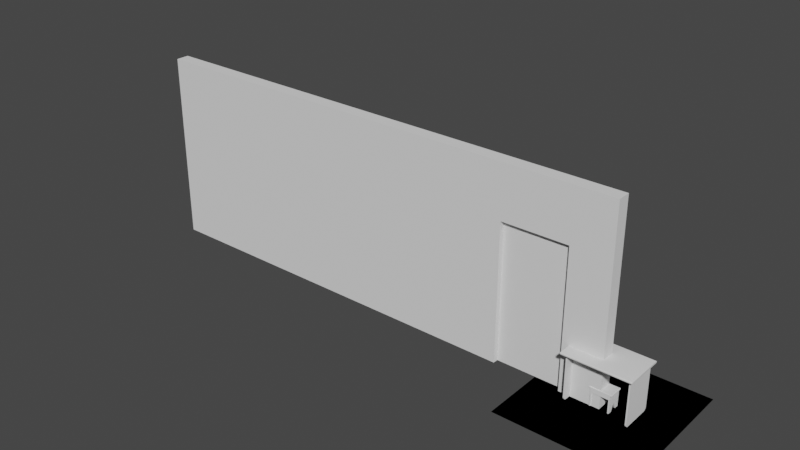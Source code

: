 # Source: precision_modeling_demo_1_.blend  (saved by Blender 3.6.13; exported with 4.5.12 LTS)
import bpy
from mathutils import Matrix  # noqa: F401  (used for matrix-valued properties, if any)

bpy.ops.wm.read_factory_settings(use_empty=True)
scene = bpy.context.scene
scene.name = 'Scene'

# ---- collections
col_desk = bpy.data.collections.new('DESK'); scene.collection.children.link(col_desk)
col_building = bpy.data.collections.new('BUILDING'); scene.collection.children.link(col_building)
col_small_chair = bpy.data.collections.new('SMALL CHAIR'); scene.collection.children.link(col_small_chair)

# ---- node groups
ng_auto_smooth = bpy.data.node_groups.new('Auto Smooth', 'GeometryNodeTree')
_s = ng_auto_smooth.interface.new_socket(name='Geometry', in_out='OUTPUT', socket_type='NodeSocketGeometry')
_s = ng_auto_smooth.interface.new_socket(name='Geometry', in_out='INPUT', socket_type='NodeSocketGeometry')
_s = ng_auto_smooth.interface.new_socket(name='Angle', in_out='INPUT', socket_type='NodeSocketFloat')
_s.subtype = 'ANGLE'
_s.min_value = 0.0
_s.max_value = 3.142
ng_auto_smooth.is_modifier = True
_N = ng_auto_smooth.nodes; _L = ng_auto_smooth.links
n0 = _N.new('NodeGroupOutput'); n0.name = 'Group Output'; n0.location = (480, -100)
n1 = _N.new('NodeGroupInput'); n1.name = 'Group Input'; n1.location = (-420, -300)
n2 = _N.new('NodeGroupInput'); n2.name = 'Group Input.001'; n2.location = (-60, -100)
n3 = _N.new('GeometryNodeSetShadeSmooth'); n3.name = 'Set Shade Smooth'; n3.location = (120, -100)
n3.domain = 'EDGE'
n4 = _N.new('GeometryNodeSetShadeSmooth'); n4.name = 'Set Shade Smooth.001'; n4.location = (300, -100)
n5 = _N.new('GeometryNodeInputMeshEdgeAngle'); n5.name = 'Edge Angle'; n5.location = (-420, -220)
n6 = _N.new('GeometryNodeInputEdgeSmooth'); n6.name = 'Is Edge Smooth'; n6.location = (-60, -160)
n7 = _N.new('GeometryNodeInputShadeSmooth'); n7.name = 'Is Face Smooth'; n7.location = (-240, -340)
n8 = _N.new('FunctionNodeBooleanMath'); n8.name = 'Boolean Math'; n8.location = (-60, -220)
n9 = _N.new('FunctionNodeCompare'); n9.name = 'Compare'; n9.location = (-240, -180)
n9.operation = 'LESS_EQUAL'
_L.new(n5.outputs[0], n9.inputs[0])
_L.new(n4.outputs[0], n0.inputs[0])
_L.new(n1.outputs[1], n9.inputs[1])
_L.new(n9.outputs[0], n8.inputs[0])
_L.new(n7.outputs[0], n8.inputs[1])
_L.new(n2.outputs[0], n3.inputs[0])
_L.new(n6.outputs[0], n3.inputs[1])
_L.new(n3.outputs[0], n4.inputs[0])
_L.new(n8.outputs[0], n3.inputs[2])
n0.is_active_output = True

# ---- world
world_world = bpy.data.worlds.new('World'); scene.world = world_world
world_world.use_nodes = True; world_world.node_tree.nodes.clear()
_N = world_world.node_tree.nodes; _L = world_world.node_tree.links
n0 = _N.new('ShaderNodeOutputWorld'); n0.name = 'World Output'; n0.location = (300, 300)
n1 = _N.new('ShaderNodeBackground'); n1.name = 'Background'; n1.location = (10, 300)
n1.inputs[0].default_value = (0.05088, 0.05088, 0.05088, 1.0)
_L.new(n1.outputs[0], n0.inputs[0])
n0.is_active_output = True
world_world.color = (0.05088, 0.05088, 0.05088)
world_world.use_sun_shadow = False
world_world.sun_shadow_jitter_overblur = 0.0

# ---- meshes
me_plane_003 = bpy.data.meshes.new('Plane.003')
me_plane_003.from_pydata([(-0.5, -0.29, 0.001), (-0.499, -0.29, 0.0), (-0.4999, -0.29, 0.0006173), (-0.4997, -0.29, 0.0002929), (-0.4994, -0.29, 7.612e-05), (-0.5, -0.299, 0.01005), (-0.499, -0.3, 0.01), (-0.4999, -0.2994, 0.01003), (-0.4997, -0.2997, 0.01001), (-0.4994, -0.2999, 0.01), (-0.5, -0.2918, 0.001178), (-0.499, -0.292, 0.0001921), (-0.4999, -0.2918, 0.0008005), (-0.4997, -0.2919, 0.0004808), (-0.4994, -0.2919, 0.0002672), (-0.5, -0.2934, 0.00169), (-0.499, -0.2938, 0.0007612), (-0.4999, -0.2936, 0.001334), (-0.4997, -0.2937, 0.001033), (-0.4994, -0.2938, 0.0008319), (-0.5, -0.295, 0.002521), (-0.499, -0.2956, 0.001685), (-0.4999, -0.2952, 0.002201), (-0.4997, -0.2954, 0.00193), (-0.4994, -0.2955, 0.001749), (-0.5, -0.2964, 0.003639), (-0.499, -0.2971, 0.002929), (-0.4999, -0.2966, 0.003368), (-0.4997, -0.2969, 0.003137), (-0.4994, -0.297, 0.002983), (-0.5, -0.2975, 0.005003), (-0.499, -0.2983, 0.004444), (-0.4999, -0.2978, 0.004789), (-0.4997, -0.2981, 0.004608), (-0.4994, -0.2983, 0.004487), (-0.5, -0.2983, 0.006558), (-0.499, -0.2992, 0.006173), (-0.4999, -0.2987, 0.00641), (-0.4997, -0.299, 0.006286), (-0.4994, -0.2992, 0.006202), (-0.5, -0.2988, 0.008245), (-0.499, -0.2998, 0.008049), (-0.4999, -0.2992, 0.00817), (-0.4997, -0.2995, 0.008107), (-0.4994, -0.2997, 0.008064), (0.5, -0.299, 0.01005), (0.499, -0.3, 0.01), (0.4999, -0.2994, 0.01003), (0.4997, -0.2997, 0.01001), (0.4994, -0.2999, 0.01), (0.5, -0.29, 0.001), (0.499, -0.29, 0.0), (0.4999, -0.29, 0.0006173), (0.4997, -0.29, 0.0002929), (0.4994, -0.29, 7.612e-05), (0.5, -0.2988, 0.008245), (0.499, -0.2998, 0.008049), (0.4999, -0.2992, 0.00817), (0.4997, -0.2995, 0.008107), (0.4994, -0.2997, 0.008064), (0.5, -0.2983, 0.006558), (0.499, -0.2992, 0.006173), (0.4999, -0.2987, 0.00641), (0.4997, -0.299, 0.006286), (0.4994, -0.2992, 0.006202), (0.5, -0.2975, 0.005003), (0.499, -0.2983, 0.004444), (0.4999, -0.2978, 0.004789), (0.4997, -0.2981, 0.004608), (0.4994, -0.2983, 0.004487), (0.5, -0.2964, 0.003639), (0.499, -0.2971, 0.002929), (0.4999, -0.2966, 0.003368), (0.4997, -0.2969, 0.003137), (0.4994, -0.297, 0.002983), (0.5, -0.295, 0.002521), (0.499, -0.2956, 0.001685), (0.4999, -0.2952, 0.002201), (0.4997, -0.2954, 0.00193), (0.4994, -0.2955, 0.001749), (0.5, -0.2934, 0.00169), (0.499, -0.2938, 0.0007612), (0.4999, -0.2936, 0.001334), (0.4997, -0.2937, 0.001033), (0.4994, -0.2938, 0.0008319), (0.5, -0.2918, 0.001178), (0.499, -0.292, 0.0001921), (0.4999, -0.2918, 0.0008005), (0.4997, -0.2919, 0.0004808), (0.4994, -0.2919, 0.0002672), (-0.5, 0.299, 0.01005), (-0.499, 0.3, 0.01), (-0.4999, 0.2994, 0.01003), (-0.4997, 0.2997, 0.01001), (-0.4994, 0.2999, 0.01), (-0.5, 0.29, 0.001), (-0.499, 0.29, 0.0), (-0.4999, 0.29, 0.0006173), (-0.4997, 0.29, 0.0002929), (-0.4994, 0.29, 7.612e-05), (-0.5, 0.2988, 0.008245), (-0.499, 0.2998, 0.008049), (-0.4999, 0.2992, 0.00817), (-0.4997, 0.2995, 0.008107), (-0.4994, 0.2997, 0.008064), (-0.5, 0.2983, 0.006558), (-0.499, 0.2992, 0.006173), (-0.4999, 0.2987, 0.00641), (-0.4997, 0.299, 0.006286), (-0.4994, 0.2992, 0.006202), (-0.5, 0.2975, 0.005003), (-0.499, 0.2983, 0.004444), (-0.4999, 0.2978, 0.004789), (-0.4997, 0.2981, 0.004608), (-0.4994, 0.2983, 0.004487), (-0.5, 0.2964, 0.003639), (-0.499, 0.2971, 0.002929), (-0.4999, 0.2966, 0.003368), (-0.4997, 0.2969, 0.003137), (-0.4994, 0.297, 0.002983), (-0.5, 0.295, 0.002521), (-0.499, 0.2956, 0.001685), (-0.4999, 0.2952, 0.002201), (-0.4997, 0.2954, 0.00193), (-0.4994, 0.2955, 0.001749), (-0.5, 0.2934, 0.00169), (-0.499, 0.2938, 0.0007612), (-0.4999, 0.2936, 0.001334), (-0.4997, 0.2937, 0.001033), (-0.4994, 0.2938, 0.0008319), (-0.5, 0.2918, 0.001178), (-0.499, 0.292, 0.0001921), (-0.4999, 0.2918, 0.0008005), (-0.4997, 0.2919, 0.0004808), (-0.4994, 0.2919, 0.0002672), (0.5, 0.29, 0.001), (0.499, 0.29, 0.0), (0.4999, 0.29, 0.0006173), (0.4997, 0.29, 0.0002929), (0.4994, 0.29, 7.612e-05), (0.5, 0.299, 0.01005), (0.499, 0.3, 0.01), (0.4999, 0.2994, 0.01003), (0.4997, 0.2997, 0.01001), (0.4994, 0.2999, 0.01), (0.5, 0.2918, 0.001178), (0.499, 0.292, 0.0001921), (0.4999, 0.2918, 0.0008005), (0.4997, 0.2919, 0.0004808), (0.4994, 0.2919, 0.0002672), (0.5, 0.2934, 0.00169), (0.499, 0.2938, 0.0007612), (0.4999, 0.2936, 0.001334), (0.4997, 0.2937, 0.001033), (0.4994, 0.2938, 0.0008319), (0.5, 0.295, 0.002521), (0.499, 0.2956, 0.001685), (0.4999, 0.2952, 0.002201), (0.4997, 0.2954, 0.00193), (0.4994, 0.2955, 0.001749), (0.5, 0.2964, 0.003639), (0.499, 0.2971, 0.002929), (0.4999, 0.2966, 0.003368), (0.4997, 0.2969, 0.003137), (0.4994, 0.297, 0.002983), (0.5, 0.2975, 0.005003), (0.499, 0.2983, 0.004444), (0.4999, 0.2978, 0.004789), (0.4997, 0.2981, 0.004608), (0.4994, 0.2983, 0.004487), (0.5, 0.2983, 0.006558), (0.499, 0.2992, 0.006173), (0.4999, 0.2987, 0.00641), (0.4997, 0.299, 0.006286), (0.4994, 0.2992, 0.006202), (0.5, 0.2988, 0.008245), (0.499, 0.2998, 0.008049), (0.4999, 0.2992, 0.00817), (0.4997, 0.2995, 0.008107), (0.4994, 0.2997, 0.008064), (-0.5, 0.29, 0.029), (-0.499, 0.29, 0.03), (-0.4999, 0.29, 0.02938), (-0.4997, 0.29, 0.02971), (-0.4994, 0.29, 0.02992), (-0.5, 0.299, 0.01995), (-0.499, 0.3, 0.02), (-0.4999, 0.2994, 0.01997), (-0.4997, 0.2997, 0.01999), (-0.4994, 0.2999, 0.02), (-0.5, 0.2918, 0.02882), (-0.499, 0.292, 0.02981), (-0.4999, 0.2918, 0.0292), (-0.4997, 0.2919, 0.02952), (-0.4994, 0.2919, 0.02973), (-0.5, 0.2934, 0.02831), (-0.499, 0.2938, 0.02924), (-0.4999, 0.2936, 0.02867), (-0.4997, 0.2937, 0.02897), (-0.4994, 0.2938, 0.02917), (-0.5, 0.295, 0.02748), (-0.499, 0.2956, 0.02831), (-0.4999, 0.2952, 0.0278), (-0.4997, 0.2954, 0.02807), (-0.4994, 0.2955, 0.02825), (-0.5, 0.2964, 0.02636), (-0.499, 0.2971, 0.02707), (-0.4999, 0.2966, 0.02663), (-0.4997, 0.2969, 0.02686), (-0.4994, 0.297, 0.02702), (-0.5, 0.2975, 0.025), (-0.499, 0.2983, 0.02556), (-0.4999, 0.2978, 0.02521), (-0.4997, 0.2981, 0.02539), (-0.4994, 0.2983, 0.02551), (-0.5, 0.2983, 0.02344), (-0.499, 0.2992, 0.02383), (-0.4999, 0.2987, 0.02359), (-0.4997, 0.299, 0.02371), (-0.4994, 0.2992, 0.0238), (-0.5, 0.2988, 0.02175), (-0.499, 0.2998, 0.02195), (-0.4999, 0.2992, 0.02183), (-0.4997, 0.2995, 0.02189), (-0.4994, 0.2997, 0.02194), (0.5, 0.299, 0.01995), (0.499, 0.3, 0.02), (0.4999, 0.2994, 0.01997), (0.4997, 0.2997, 0.01999), (0.4994, 0.2999, 0.02), (0.5, 0.29, 0.029), (0.499, 0.29, 0.03), (0.4999, 0.29, 0.02938), (0.4997, 0.29, 0.02971), (0.4994, 0.29, 0.02992), (0.5, 0.2988, 0.02175), (0.499, 0.2998, 0.02195), (0.4999, 0.2992, 0.02183), (0.4997, 0.2995, 0.02189), (0.4994, 0.2997, 0.02194), (0.5, 0.2983, 0.02344), (0.499, 0.2992, 0.02383), (0.4999, 0.2987, 0.02359), (0.4997, 0.299, 0.02371), (0.4994, 0.2992, 0.0238), (0.5, 0.2975, 0.025), (0.499, 0.2983, 0.02556), (0.4999, 0.2978, 0.02521), (0.4997, 0.2981, 0.02539), (0.4994, 0.2983, 0.02551), (0.5, 0.2964, 0.02636), (0.499, 0.2971, 0.02707), (0.4999, 0.2966, 0.02663), (0.4997, 0.2969, 0.02686), (0.4994, 0.297, 0.02702), (0.5, 0.295, 0.02748), (0.499, 0.2956, 0.02831), (0.4999, 0.2952, 0.0278), (0.4997, 0.2954, 0.02807), (0.4994, 0.2955, 0.02825), (0.5, 0.2934, 0.02831), (0.499, 0.2938, 0.02924), (0.4999, 0.2936, 0.02867), (0.4997, 0.2937, 0.02897), (0.4994, 0.2938, 0.02917), (0.5, 0.2918, 0.02882), (0.499, 0.292, 0.02981), (0.4999, 0.2918, 0.0292), (0.4997, 0.2919, 0.02952), (0.4994, 0.2919, 0.02973), (0.5, -0.29, 0.029), (0.499, -0.29, 0.03), (0.4999, -0.29, 0.02938), (0.4997, -0.29, 0.02971), (0.4994, -0.29, 0.02992), (0.5, -0.299, 0.01995), (0.499, -0.3, 0.02), (0.4999, -0.2994, 0.01997), (0.4997, -0.2997, 0.01999), (0.4994, -0.2999, 0.02), (0.5, -0.2918, 0.02882), (0.499, -0.292, 0.02981), (0.4999, -0.2918, 0.0292), (0.4997, -0.2919, 0.02952), (0.4994, -0.2919, 0.02973), (0.5, -0.2934, 0.02831), (0.499, -0.2938, 0.02924), (0.4999, -0.2936, 0.02867), (0.4997, -0.2937, 0.02897), (0.4994, -0.2938, 0.02917), (0.5, -0.295, 0.02748), (0.499, -0.2956, 0.02831), (0.4999, -0.2952, 0.0278), (0.4997, -0.2954, 0.02807), (0.4994, -0.2955, 0.02825), (0.5, -0.2964, 0.02636), (0.499, -0.2971, 0.02707), (0.4999, -0.2966, 0.02663), (0.4997, -0.2969, 0.02686), (0.4994, -0.297, 0.02702), (0.5, -0.2975, 0.025), (0.499, -0.2983, 0.02556), (0.4999, -0.2978, 0.02521), (0.4997, -0.2981, 0.02539), (0.4994, -0.2983, 0.02551), (0.5, -0.2983, 0.02344), (0.499, -0.2992, 0.02383), (0.4999, -0.2987, 0.02359), (0.4997, -0.299, 0.02371), (0.4994, -0.2992, 0.0238), (0.5, -0.2988, 0.02175), (0.499, -0.2998, 0.02195), (0.4999, -0.2992, 0.02183), (0.4997, -0.2995, 0.02189), (0.4994, -0.2997, 0.02194), (-0.5, -0.299, 0.01995), (-0.499, -0.3, 0.02), (-0.4999, -0.2994, 0.01997), (-0.4997, -0.2997, 0.01999), (-0.4994, -0.2999, 0.02), (-0.5, -0.29, 0.029), (-0.499, -0.29, 0.03), (-0.4999, -0.29, 0.02938), (-0.4997, -0.29, 0.02971), (-0.4994, -0.29, 0.02992), (-0.5, -0.2988, 0.02175), (-0.499, -0.2998, 0.02195), (-0.4999, -0.2992, 0.02183), (-0.4997, -0.2995, 0.02189), (-0.4994, -0.2997, 0.02194), (-0.5, -0.2983, 0.02344), (-0.499, -0.2992, 0.02383), (-0.4999, -0.2987, 0.02359), (-0.4997, -0.299, 0.02371), (-0.4994, -0.2992, 0.0238), (-0.5, -0.2975, 0.025), (-0.499, -0.2983, 0.02556), (-0.4999, -0.2978, 0.02521), (-0.4997, -0.2981, 0.02539), (-0.4994, -0.2983, 0.02551), (-0.5, -0.2964, 0.02636), (-0.499, -0.2971, 0.02707), (-0.4999, -0.2966, 0.02663), (-0.4997, -0.2969, 0.02686), (-0.4994, -0.297, 0.02702), (-0.5, -0.295, 0.02748), (-0.499, -0.2956, 0.02831), (-0.4999, -0.2952, 0.0278), (-0.4997, -0.2954, 0.02807), (-0.4994, -0.2955, 0.02825), (-0.5, -0.2934, 0.02831), (-0.499, -0.2938, 0.02924), (-0.4999, -0.2936, 0.02867), (-0.4997, -0.2937, 0.02897), (-0.4994, -0.2938, 0.02917), (-0.5, -0.2918, 0.02882), (-0.499, -0.292, 0.02981), (-0.4999, -0.2918, 0.0292), (-0.4997, -0.2919, 0.02952), (-0.4994, -0.2919, 0.02973)], [], [(176, 101, 91, 141), (226, 186, 221, 236), (41, 56, 46, 6), (136, 96, 131, 146), (11, 86, 81, 16), (136, 51, 1, 96), (16, 81, 76, 21), (21, 76, 71, 26), (26, 71, 66, 31), (31, 66, 61, 36), (36, 61, 56, 41), (45, 55, 60, 65, 70, 75, 80, 85, 50, 135, 145, 150, 155, 160, 165, 170, 175, 140, 225, 235, 240, 245, 250, 255, 260, 265, 230, 270, 280, 285, 290, 295, 300, 305, 310, 275), (6, 46, 276, 316), (171, 106, 101, 176), (266, 191, 181, 231), (146, 131, 126, 151), (151, 126, 121, 156), (156, 121, 116, 161), (161, 116, 111, 166), (166, 111, 106, 171), (141, 91, 186, 226), (261, 196, 191, 266), (356, 281, 271, 321), (236, 221, 216, 241), (241, 216, 211, 246), (246, 211, 206, 251), (251, 206, 201, 256), (256, 201, 196, 261), (231, 181, 321, 271), (351, 286, 281, 356), (326, 311, 306, 331), (331, 306, 301, 336), (336, 301, 296, 341), (341, 296, 291, 346), (346, 291, 286, 351), (316, 276, 311, 326), (1, 51, 86, 11), (10, 0, 2, 12), (12, 2, 3, 13), (13, 3, 4, 14), (14, 4, 1, 11), (50, 85, 87, 52), (52, 87, 88, 53), (53, 88, 89, 54), (54, 89, 86, 51), (15, 10, 12, 17), (17, 12, 13, 18), (18, 13, 14, 19), (19, 14, 11, 16), (85, 80, 82, 87), (87, 82, 83, 88), (88, 83, 84, 89), (89, 84, 81, 86), (20, 15, 17, 22), (22, 17, 18, 23), (23, 18, 19, 24), (24, 19, 16, 21), (80, 75, 77, 82), (82, 77, 78, 83), (83, 78, 79, 84), (84, 79, 76, 81), (25, 20, 22, 27), (27, 22, 23, 28), (28, 23, 24, 29), (29, 24, 21, 26), (75, 70, 72, 77), (77, 72, 73, 78), (78, 73, 74, 79), (79, 74, 71, 76), (30, 25, 27, 32), (32, 27, 28, 33), (33, 28, 29, 34), (34, 29, 26, 31), (70, 65, 67, 72), (72, 67, 68, 73), (73, 68, 69, 74), (74, 69, 66, 71), (35, 30, 32, 37), (37, 32, 33, 38), (38, 33, 34, 39), (39, 34, 31, 36), (65, 60, 62, 67), (67, 62, 63, 68), (68, 63, 64, 69), (69, 64, 61, 66), (40, 35, 37, 42), (42, 37, 38, 43), (43, 38, 39, 44), (44, 39, 36, 41), (60, 55, 57, 62), (62, 57, 58, 63), (63, 58, 59, 64), (64, 59, 56, 61), (5, 40, 42, 7), (7, 42, 43, 8), (8, 43, 44, 9), (9, 44, 41, 6), (55, 45, 47, 57), (57, 47, 48, 58), (58, 48, 49, 59), (59, 49, 46, 56), (145, 135, 137, 147), (147, 137, 138, 148), (148, 138, 139, 149), (149, 139, 136, 146), (95, 130, 132, 97), (97, 132, 133, 98), (98, 133, 134, 99), (99, 134, 131, 96), (150, 145, 147, 152), (152, 147, 148, 153), (153, 148, 149, 154), (154, 149, 146, 151), (130, 125, 127, 132), (132, 127, 128, 133), (133, 128, 129, 134), (134, 129, 126, 131), (155, 150, 152, 157), (157, 152, 153, 158), (158, 153, 154, 159), (159, 154, 151, 156), (125, 120, 122, 127), (127, 122, 123, 128), (128, 123, 124, 129), (129, 124, 121, 126), (160, 155, 157, 162), (162, 157, 158, 163), (163, 158, 159, 164), (164, 159, 156, 161), (120, 115, 117, 122), (122, 117, 118, 123), (123, 118, 119, 124), (124, 119, 116, 121), (165, 160, 162, 167), (167, 162, 163, 168), (168, 163, 164, 169), (169, 164, 161, 166), (115, 110, 112, 117), (117, 112, 113, 118), (118, 113, 114, 119), (119, 114, 111, 116), (170, 165, 167, 172), (172, 167, 168, 173), (173, 168, 169, 174), (174, 169, 166, 171), (110, 105, 107, 112), (112, 107, 108, 113), (113, 108, 109, 114), (114, 109, 106, 111), (175, 170, 172, 177), (177, 172, 173, 178), (178, 173, 174, 179), (179, 174, 171, 176), (105, 100, 102, 107), (107, 102, 103, 108), (108, 103, 104, 109), (109, 104, 101, 106), (140, 175, 177, 142), (142, 177, 178, 143), (143, 178, 179, 144), (144, 179, 176, 141), (100, 90, 92, 102), (102, 92, 93, 103), (103, 93, 94, 104), (104, 94, 91, 101), (235, 225, 227, 237), (237, 227, 228, 238), (238, 228, 229, 239), (239, 229, 226, 236), (185, 220, 222, 187), (187, 222, 223, 188), (188, 223, 224, 189), (189, 224, 221, 186), (240, 235, 237, 242), (242, 237, 238, 243), (243, 238, 239, 244), (244, 239, 236, 241), (220, 215, 217, 222), (222, 217, 218, 223), (223, 218, 219, 224), (224, 219, 216, 221), (245, 240, 242, 247), (247, 242, 243, 248), (248, 243, 244, 249), (249, 244, 241, 246), (215, 210, 212, 217), (217, 212, 213, 218), (218, 213, 214, 219), (219, 214, 211, 216), (250, 245, 247, 252), (252, 247, 248, 253), (253, 248, 249, 254), (254, 249, 246, 251), (210, 205, 207, 212), (212, 207, 208, 213), (213, 208, 209, 214), (214, 209, 206, 211), (255, 250, 252, 257), (257, 252, 253, 258), (258, 253, 254, 259), (259, 254, 251, 256), (205, 200, 202, 207), (207, 202, 203, 208), (208, 203, 204, 209), (209, 204, 201, 206), (260, 255, 257, 262), (262, 257, 258, 263), (263, 258, 259, 264), (264, 259, 256, 261), (200, 195, 197, 202), (202, 197, 198, 203), (203, 198, 199, 204), (204, 199, 196, 201), (265, 260, 262, 267), (267, 262, 263, 268), (268, 263, 264, 269), (269, 264, 261, 266), (195, 190, 192, 197), (197, 192, 193, 198), (198, 193, 194, 199), (199, 194, 191, 196), (230, 265, 267, 232), (232, 267, 268, 233), (233, 268, 269, 234), (234, 269, 266, 231), (190, 180, 182, 192), (192, 182, 183, 193), (193, 183, 184, 194), (194, 184, 181, 191), (325, 315, 317, 327), (327, 317, 318, 328), (328, 318, 319, 329), (329, 319, 316, 326), (275, 310, 312, 277), (277, 312, 313, 278), (278, 313, 314, 279), (279, 314, 311, 276), (330, 325, 327, 332), (332, 327, 328, 333), (333, 328, 329, 334), (334, 329, 326, 331), (310, 305, 307, 312), (312, 307, 308, 313), (313, 308, 309, 314), (314, 309, 306, 311), (335, 330, 332, 337), (337, 332, 333, 338), (338, 333, 334, 339), (339, 334, 331, 336), (305, 300, 302, 307), (307, 302, 303, 308), (308, 303, 304, 309), (309, 304, 301, 306), (340, 335, 337, 342), (342, 337, 338, 343), (343, 338, 339, 344), (344, 339, 336, 341), (300, 295, 297, 302), (302, 297, 298, 303), (303, 298, 299, 304), (304, 299, 296, 301), (345, 340, 342, 347), (347, 342, 343, 348), (348, 343, 344, 349), (349, 344, 341, 346), (295, 290, 292, 297), (297, 292, 293, 298), (298, 293, 294, 299), (299, 294, 291, 296), (350, 345, 347, 352), (352, 347, 348, 353), (353, 348, 349, 354), (354, 349, 346, 351), (290, 285, 287, 292), (292, 287, 288, 293), (293, 288, 289, 294), (294, 289, 286, 291), (355, 350, 352, 357), (357, 352, 353, 358), (358, 353, 354, 359), (359, 354, 351, 356), (285, 280, 282, 287), (287, 282, 283, 288), (288, 283, 284, 289), (289, 284, 281, 286), (320, 355, 357, 322), (322, 357, 358, 323), (323, 358, 359, 324), (324, 359, 356, 321), (280, 270, 272, 282), (282, 272, 273, 283), (283, 273, 274, 284), (284, 274, 271, 281), (186, 91, 94, 189), (189, 94, 93, 188), (188, 93, 92, 187), (187, 92, 90, 185), (96, 1, 4, 99), (99, 4, 3, 98), (98, 3, 2, 97), (97, 2, 0, 95), (6, 316, 319, 9), (9, 319, 318, 8), (8, 318, 317, 7), (7, 317, 315, 5), (321, 181, 184, 324), (324, 184, 183, 323), (323, 183, 182, 322), (322, 182, 180, 320), (45, 275, 277, 47), (47, 277, 278, 48), (48, 278, 279, 49), (49, 279, 276, 46), (135, 50, 52, 137), (137, 52, 53, 138), (138, 53, 54, 139), (139, 54, 51, 136), (141, 226, 229, 144), (144, 229, 228, 143), (143, 228, 227, 142), (142, 227, 225, 140), (231, 271, 274, 234), (234, 274, 273, 233), (233, 273, 272, 232), (232, 272, 270, 230), (90, 100, 105, 110, 115, 120, 125, 130, 95, 0, 10, 15, 20, 25, 30, 35, 40, 5, 315, 325, 330, 335, 340, 345, 350, 355, 320, 180, 190, 195, 200, 205, 210, 215, 220, 185)])
me_plane_003.polygons.foreach_set('use_smooth', [True] * 326)
_uv = me_plane_003.uv_layers.new(name='UVMap')
_uv.uv.foreach_set('vector', [0.999, 0.9999, 0.001, 0.9999, 0.001, 1.0, 0.999, 1.0, 0.999, 1.0, 0.001, 1.0, 0.001, 0.9999, 0.999, 0.9999, 0.001, 0.0001067, 0.999, 0.0001067, 0.999, 0.0, 0.001, 0.0, 0.999, 0.9833, 0.001, 0.9833, 0.001, 0.9866, 0.999, 0.9866, 0.001, 0.01342, 0.999, 0.01342, 0.999, 0.01029, 0.001, 0.01029, 0.999, 0.9833, 0.999, 0.01667, 0.001, 0.01667, 0.001, 0.9833, 0.001, 0.01029, 0.999, 0.01029, 0.999, 0.007407, 0.001, 0.007407, 0.001, 0.007407, 0.999, 0.007407, 0.999, 0.001627, 0.001, 0.001627, 0.001, 0.001627, 0.999, 0.001627, 0.999, 0.0009363, 0.001, 0.0009363, 0.001, 0.0009363, 0.999, 0.0009363, 0.999, 0.0004229, 0.001, 0.0004229, 0.001, 0.0004229, 0.999, 0.0004229, 0.999, 0.0001067, 0.001, 0.0001067, 1.0, 0.001547, 1.0, 0.001605, 1.0, 0.001919, 1.0, 0.00251, 1.0, 0.003965, 1.0, 0.007742, 1.0, 0.0108, 1.0, 0.01368, 1.0, 0.0167, 1.0, 0.9833, 1.0, 0.9863, 1.0, 0.9892, 1.0, 0.9923, 1.0, 0.996, 1.0, 0.9975, 1.0, 0.9981, 1.0, 0.9984, 1.0, 0.9985, 1.0, 0.9985, 1.0, 0.9984, 1.0, 0.9981, 1.0, 0.9975, 1.0, 0.996, 1.0, 0.9923, 1.0, 0.9892, 1.0, 0.9863, 1.0, 0.9833, 1.0, 0.0167, 1.0, 0.01368, 1.0, 0.0108, 1.0, 0.007742, 1.0, 0.003965, 1.0, 0.00251, 1.0, 0.001919, 1.0, 0.001605, 1.0, 0.001547, 0.001, 0.0, 0.999, 0.0, 0.999, 0.0, 0.001, 0.0, 0.999, 0.9996, 0.001, 0.9996, 0.001, 0.9999, 0.999, 0.9999, 0.999, 0.9866, 0.001, 0.9866, 0.001, 0.9833, 0.999, 0.9833, 0.999, 0.9866, 0.001, 0.9866, 0.001, 0.9897, 0.999, 0.9897, 0.999, 0.9897, 0.001, 0.9897, 0.001, 0.9926, 0.999, 0.9926, 0.999, 0.9926, 0.001, 0.9926, 0.001, 0.9984, 0.999, 0.9984, 0.999, 0.9984, 0.001, 0.9984, 0.001, 0.9991, 0.999, 0.9991, 0.999, 0.9991, 0.001, 0.9991, 0.001, 0.9996, 0.999, 0.9996, 0.999, 1.0, 0.001, 1.0, 0.001, 1.0, 0.999, 1.0, 0.999, 0.9897, 0.001, 0.9897, 0.001, 0.9866, 0.999, 0.9866, 0.001, 0.01342, 0.999, 0.01342, 0.999, 0.01667, 0.001, 0.01667, 0.999, 0.9999, 0.001, 0.9999, 0.001, 0.9996, 0.999, 0.9996, 0.999, 0.9996, 0.001, 0.9996, 0.001, 0.9991, 0.999, 0.9991, 0.999, 0.9991, 0.001, 0.9991, 0.001, 0.9984, 0.999, 0.9984, 0.999, 0.9984, 0.001, 0.9984, 0.001, 0.9926, 0.999, 0.9926, 0.999, 0.9926, 0.001, 0.9926, 0.001, 0.9897, 0.999, 0.9897, 0.999, 0.9833, 0.001, 0.9833, 0.001, 0.01667, 0.999, 0.01667, 0.001, 0.01029, 0.999, 0.01029, 0.999, 0.01342, 0.001, 0.01342, 0.001, 0.0001067, 0.999, 0.0001067, 0.999, 0.0004229, 0.001, 0.0004229, 0.001, 0.0004229, 0.999, 0.0004229, 0.999, 0.0009363, 0.001, 0.0009363, 0.001, 0.0009363, 0.999, 0.0009363, 0.999, 0.001627, 0.001, 0.001627, 0.001, 0.001627, 0.999, 0.001627, 0.999, 0.007407, 0.001, 0.007407, 0.001, 0.007407, 0.999, 0.007407, 0.999, 0.01029, 0.001, 0.01029, 0.001, 0.0, 0.999, 0.0, 0.999, 0.0001067, 0.001, 0.0001067, 0.001, 0.01667, 0.999, 0.01667, 0.999, 0.01342, 0.001, 0.01342, 0.0, 0.01368, 0.0, 0.0167, 0.0, 0.01669, 0.0, 0.01358, 0.0, 0.01358, 0.0, 0.01669, 0.0, 0.01667, 0.0, 0.01342, 0.0, 0.01342, 0.0, 0.01667, 0.0006173, 0.01667, 0.0006173, 0.01342, 0.0006173, 0.01342, 0.0006173, 0.01667, 0.001, 0.01667, 0.001, 0.01342, 1.0, 0.0167, 1.0, 0.01368, 1.0, 0.01358, 1.0, 0.01669, 1.0, 0.01669, 1.0, 0.01358, 1.0, 0.01342, 1.0, 0.01667, 1.0, 0.01667, 1.0, 0.01342, 0.9994, 0.01342, 0.9994, 0.01667, 0.9994, 0.01667, 0.9994, 0.01342, 0.999, 0.01342, 0.999, 0.01667, 0.0, 0.0108, 0.0, 0.01368, 0.0, 0.01358, 0.0, 0.01062, 0.0, 0.01062, 0.0, 0.01358, 0.0, 0.01342, 0.0, 0.01029, 0.0, 0.01029, 0.0, 0.01342, 0.0006173, 0.01342, 0.0006173, 0.01029, 0.0006173, 0.01029, 0.0006173, 0.01342, 0.001, 0.01342, 0.001, 0.01029, 1.0, 0.01368, 1.0, 0.0108, 1.0, 0.01062, 1.0, 0.01358, 1.0, 0.01358, 1.0, 0.01062, 1.0, 0.01029, 1.0, 0.01342, 1.0, 0.01342, 1.0, 0.01029, 0.9994, 0.01029, 0.9994, 0.01342, 0.9994, 0.01342, 0.9994, 0.01029, 0.999, 0.01029, 0.999, 0.01342, 0.0, 0.007742, 0.0, 0.0108, 0.0, 0.01062, 0.0, 0.007546, 0.0, 0.007546, 0.0, 0.01062, 0.0, 0.01029, 0.0, 0.007386, 0.0, 0.007386, 0.0, 0.01029, 0.0006173, 0.01029, 0.0006173, 0.007402, 0.0006173, 0.007402, 0.0006173, 0.01029, 0.001, 0.01029, 0.001, 0.007407, 1.0, 0.0108, 1.0, 0.007742, 1.0, 0.007546, 1.0, 0.01062, 1.0, 0.01062, 1.0, 0.007546, 1.0, 0.007386, 1.0, 0.01029, 1.0, 0.01029, 1.0, 0.007386, 0.9994, 0.007402, 0.9994, 0.01029, 0.9994, 0.01029, 0.9994, 0.007402, 0.999, 0.007407, 0.999, 0.01029, 0.0, 0.003965, 0.0, 0.007742, 0.0, 0.007546, 0.0, 0.003148, 0.0, 0.003148, 0.0, 0.007546, 0.0, 0.007386, 0.0, 0.001665, 0.0, 0.001665, 0.0, 0.007386, 0.0006173, 0.007402, 0.0006173, 0.001637, 0.0006173, 0.001637, 0.0006173, 0.007402, 0.001, 0.007407, 0.001, 0.001627, 1.0, 0.007742, 1.0, 0.003965, 1.0, 0.003148, 1.0, 0.007546, 1.0, 0.007546, 1.0, 0.003148, 1.0, 0.001665, 1.0, 0.007386, 1.0, 0.007386, 1.0, 0.001665, 0.9994, 0.001637, 0.9994, 0.007402, 0.9994, 0.007402, 0.9994, 0.001637, 0.999, 0.001627, 0.999, 0.007407, 0.0, 0.00251, 0.0, 0.003965, 0.0, 0.003148, 0.0, 0.001881, 0.0, 0.001881, 0.0, 0.003148, 0.0, 0.001665, 0.0, 0.0009376, 0.0, 0.0009376, 0.0, 0.001665, 0.0006173, 0.001637, 0.0006173, 0.0009366, 0.0006173, 0.0009366, 0.0006173, 0.001637, 0.001, 0.001627, 0.001, 0.0009363, 1.0, 0.003965, 1.0, 0.00251, 1.0, 0.001881, 1.0, 0.003148, 1.0, 0.003148, 1.0, 0.001881, 1.0, 0.0009376, 1.0, 0.001665, 1.0, 0.001665, 1.0, 0.0009376, 0.9994, 0.0009366, 0.9994, 0.001637, 0.9994, 0.001637, 0.9994, 0.0009366, 0.999, 0.0009363, 0.999, 0.001627, 0.0, 0.001919, 0.0, 0.00251, 0.0, 0.001881, 0.0, 0.001339, 0.0, 0.001339, 0.0, 0.001881, 0.0, 0.0009376, 0.0, 0.0004244, 0.0, 0.0004244, 0.0, 0.0009376, 0.0006173, 0.0009366, 0.0006173, 0.0004233, 0.0006173, 0.0004233, 0.0006173, 0.0009366, 0.001, 0.0009363, 0.001, 0.0004229, 1.0, 0.00251, 1.0, 0.001919, 1.0, 0.001339, 1.0, 0.001881, 1.0, 0.001881, 1.0, 0.001339, 1.0, 0.0004244, 1.0, 0.0009376, 1.0, 0.0009376, 1.0, 0.0004244, 0.9994, 0.0004233, 0.9994, 0.0009366, 0.9994, 0.0009366, 0.9994, 0.0004233, 0.999, 0.0004229, 0.999, 0.0009363, 0.0, 0.001605, 0.0, 0.001919, 0.0, 0.001339, 0.0, 0.00103, 0.0, 0.00103, 0.0, 0.001339, 0.0, 0.0004244, 0.0, 0.0001083, 0.0, 0.0001083, 0.0, 0.0004244, 0.0006173, 0.0004233, 0.0006173, 0.0001071, 0.0006173, 0.0001071, 0.0006173, 0.0004233, 0.001, 0.0004229, 0.001, 0.0001067, 1.0, 0.001919, 1.0, 0.001605, 1.0, 0.00103, 1.0, 0.001339, 1.0, 0.001339, 1.0, 0.00103, 1.0, 0.0001083, 1.0, 0.0004244, 1.0, 0.0004244, 1.0, 0.0001083, 0.9994, 0.0001071, 0.9994, 0.0004233, 0.9994, 0.0004233, 0.9994, 0.0001071, 0.999, 0.0001067, 0.999, 0.0004229, 0.0, 0.001547, 0.0, 0.001605, 0.0, 0.00103, 0.0, 0.0009563, 0.0, 0.0009563, 0.0, 0.00103, 0.0, 0.0001083, 0.0, 3.904e-07, 0.0, 3.904e-07, 0.0, 0.0001083, 0.0006173, 0.0001071, 0.0006173, 1.014e-07, 0.0006173, 1.014e-07, 0.0006173, 0.0001071, 0.001, 0.0001067, 0.001, 0.0, 1.0, 0.001605, 1.0, 0.001547, 1.0, 0.0009563, 1.0, 0.00103, 1.0, 0.00103, 1.0, 0.0009563, 1.0, 3.904e-07, 1.0, 0.0001083, 1.0, 0.0001083, 1.0, 3.904e-07, 0.9994, 1.014e-07, 0.9994, 0.0001071, 0.9994, 0.0001071, 0.9994, 1.014e-07, 0.999, 0.0, 0.999, 0.0001067, 1.0, 0.9863, 1.0, 0.9833, 1.0, 0.9833, 1.0, 0.9864, 1.0, 0.9864, 1.0, 0.9833, 1.0, 0.9833, 1.0, 0.9866, 1.0, 0.9866, 1.0, 0.9833, 0.9994, 0.9833, 0.9994, 0.9866, 0.9994, 0.9866, 0.9994, 0.9833, 0.999, 0.9833, 0.999, 0.9866, 0.0, 0.9833, 0.0, 0.9863, 0.0, 0.9864, 0.0, 0.9833, 0.0, 0.9833, 0.0, 0.9864, 0.0, 0.9866, 0.0, 0.9833, 0.0, 0.9833, 0.0, 0.9866, 0.0006173, 0.9866, 0.0006173, 0.9833, 0.0006173, 0.9833, 0.0006173, 0.9866, 0.001, 0.9866, 0.001, 0.9833, 1.0, 0.9892, 1.0, 0.9863, 1.0, 0.9864, 1.0, 0.9894, 1.0, 0.9894, 1.0, 0.9864, 1.0, 0.9866, 1.0, 0.9897, 1.0, 0.9897, 1.0, 0.9866, 0.9994, 0.9866, 0.9994, 0.9897, 0.9994, 0.9897, 0.9994, 0.9866, 0.999, 0.9866, 0.999, 0.9897, 0.0, 0.9863, 0.0, 0.9892, 0.0, 0.9894, 0.0, 0.9864, 0.0, 0.9864, 0.0, 0.9894, 0.0, 0.9897, 0.0, 0.9866, 0.0, 0.9866, 0.0, 0.9897, 0.0006173, 0.9897, 0.0006173, 0.9866, 0.0006173, 0.9866, 0.0006173, 0.9897, 0.001, 0.9897, 0.001, 0.9866, 1.0, 0.9923, 1.0, 0.9892, 1.0, 0.9894, 1.0, 0.9925, 1.0, 0.9925, 1.0, 0.9894, 1.0, 0.9897, 1.0, 0.9926, 1.0, 0.9926, 1.0, 0.9897, 0.9994, 0.9897, 0.9994, 0.9926, 0.9994, 0.9926, 0.9994, 0.9897, 0.999, 0.9897, 0.999, 0.9926, 0.0, 0.9892, 0.0, 0.9923, 0.0, 0.9925, 0.0, 0.9894, 0.0, 0.9894, 0.0, 0.9925, 0.0, 0.9926, 0.0, 0.9897, 0.0, 0.9897, 0.0, 0.9926, 0.0006173, 0.9926, 0.0006173, 0.9897, 0.0006173, 0.9897, 0.0006173, 0.9926, 0.001, 0.9926, 0.001, 0.9897, 1.0, 0.996, 1.0, 0.9923, 1.0, 0.9925, 1.0, 0.9969, 1.0, 0.9969, 1.0, 0.9925, 1.0, 0.9926, 1.0, 0.9983, 1.0, 0.9983, 1.0, 0.9926, 0.9994, 0.9926, 0.9994, 0.9984, 0.9994, 0.9984, 0.9994, 0.9926, 0.999, 0.9926, 0.999, 0.9984, 0.0, 0.9923, 0.0, 0.996, 0.0, 0.9969, 0.0, 0.9925, 0.0, 0.9925, 0.0, 0.9969, 0.0, 0.9983, 0.0, 0.9926, 0.0, 0.9926, 0.0, 0.9983, 0.0006173, 0.9984, 0.0006173, 0.9926, 0.0006173, 0.9926, 0.0006173, 0.9984, 0.001, 0.9984, 0.001, 0.9926, 1.0, 0.9975, 1.0, 0.996, 1.0, 0.9969, 1.0, 0.9981, 1.0, 0.9981, 1.0, 0.9969, 1.0, 0.9983, 1.0, 0.9991, 1.0, 0.9991, 1.0, 0.9983, 0.9994, 0.9984, 0.9994, 0.9991, 0.9994, 0.9991, 0.9994, 0.9984, 0.999, 0.9984, 0.999, 0.9991, 0.0, 0.996, 0.0, 0.9975, 0.0, 0.9981, 0.0, 0.9969, 0.0, 0.9969, 0.0, 0.9981, 0.0, 0.9991, 0.0, 0.9983, 0.0, 0.9983, 0.0, 0.9991, 0.0006173, 0.9991, 0.0006173, 0.9984, 0.0006173, 0.9984, 0.0006173, 0.9991, 0.001, 0.9991, 0.001, 0.9984, 1.0, 0.9981, 1.0, 0.9975, 1.0, 0.9981, 1.0, 0.9987, 1.0, 0.9987, 1.0, 0.9981, 1.0, 0.9991, 1.0, 0.9996, 1.0, 0.9996, 1.0, 0.9991, 0.9994, 0.9991, 0.9994, 0.9996, 0.9994, 0.9996, 0.9994, 0.9991, 0.999, 0.9991, 0.999, 0.9996, 0.0, 0.9975, 0.0, 0.9981, 0.0, 0.9987, 0.0, 0.9981, 0.0, 0.9981, 0.0, 0.9987, 0.0, 0.9996, 0.0, 0.9991, 0.0, 0.9991, 0.0, 0.9996, 0.0006173, 0.9996, 0.0006173, 0.9991, 0.0006173, 0.9991, 0.0006173, 0.9996, 0.001, 0.9996, 0.001, 0.9991, 1.0, 0.9984, 1.0, 0.9981, 1.0, 0.9987, 1.0, 0.999, 1.0, 0.999, 1.0, 0.9987, 1.0, 0.9996, 1.0, 0.9999, 1.0, 0.9999, 1.0, 0.9996, 0.9994, 0.9996, 0.9994, 0.9999, 0.9994, 0.9999, 0.9994, 0.9996, 0.999, 0.9996, 0.999, 0.9999, 0.0, 0.9981, 0.0, 0.9984, 0.0, 0.999, 0.0, 0.9987, 0.0, 0.9987, 0.0, 0.999, 0.0, 0.9999, 0.0, 0.9996, 0.0, 0.9996, 0.0, 0.9999, 0.0006173, 0.9999, 0.0006173, 0.9996, 0.0006173, 0.9996, 0.0006173, 0.9999, 0.001, 0.9999, 0.001, 0.9996, 1.0, 0.9985, 1.0, 0.9984, 1.0, 0.999, 1.0, 0.999, 1.0, 0.999, 1.0, 0.999, 1.0, 0.9999, 1.0, 1.0, 1.0, 1.0, 1.0, 0.9999, 0.9994, 0.9999, 0.9994, 1.0, 0.9994, 1.0, 0.9994, 0.9999, 0.999, 0.9999, 0.999, 1.0, 0.0, 0.9984, 0.0, 0.9985, 0.0, 0.999, 0.0, 0.999, 0.0, 0.999, 0.0, 0.999, 0.0, 1.0, 0.0, 0.9999, 0.0, 0.9999, 0.0, 1.0, 0.0006173, 1.0, 0.0006173, 0.9999, 0.0006173, 0.9999, 0.0006173, 1.0, 0.001, 1.0, 0.001, 0.9999, 1.0, 0.9984, 1.0, 0.9985, 1.0, 0.999, 1.0, 0.999, 1.0, 0.999, 1.0, 0.999, 1.0, 1.0, 1.0, 0.9999, 1.0, 0.9999, 1.0, 1.0, 0.9994, 1.0, 0.9994, 0.9999, 0.9994, 0.9999, 0.9994, 1.0, 0.999, 1.0, 0.999, 0.9999, 0.0, 0.9985, 0.0, 0.9984, 0.0, 0.999, 0.0, 0.999, 0.0, 0.999, 0.0, 0.999, 0.0, 0.9999, 0.0, 1.0, 0.0, 1.0, 0.0, 0.9999, 0.0006173, 0.9999, 0.0006173, 1.0, 0.0006173, 1.0, 0.0006173, 0.9999, 0.001, 0.9999, 0.001, 1.0, 1.0, 0.9981, 1.0, 0.9984, 1.0, 0.999, 1.0, 0.9987, 1.0, 0.9987, 1.0, 0.999, 1.0, 0.9999, 1.0, 0.9996, 1.0, 0.9996, 1.0, 0.9999, 0.9994, 0.9999, 0.9994, 0.9996, 0.9994, 0.9996, 0.9994, 0.9999, 0.999, 0.9999, 0.999, 0.9996, 0.0, 0.9984, 0.0, 0.9981, 0.0, 0.9987, 0.0, 0.999, 0.0, 0.999, 0.0, 0.9987, 0.0, 0.9996, 0.0, 0.9999, 0.0, 0.9999, 0.0, 0.9996, 0.0006173, 0.9996, 0.0006173, 0.9999, 0.0006173, 0.9999, 0.0006173, 0.9996, 0.001, 0.9996, 0.001, 0.9999, 1.0, 0.9975, 1.0, 0.9981, 1.0, 0.9987, 1.0, 0.9981, 1.0, 0.9981, 1.0, 0.9987, 1.0, 0.9996, 1.0, 0.9991, 1.0, 0.9991, 1.0, 0.9996, 0.9994, 0.9996, 0.9994, 0.9991, 0.9994, 0.9991, 0.9994, 0.9996, 0.999, 0.9996, 0.999, 0.9991, 0.0, 0.9981, 0.0, 0.9975, 0.0, 0.9981, 0.0, 0.9987, 0.0, 0.9987, 0.0, 0.9981, 0.0, 0.9991, 0.0, 0.9996, 0.0, 0.9996, 0.0, 0.9991, 0.0006173, 0.9991, 0.0006173, 0.9996, 0.0006173, 0.9996, 0.0006173, 0.9991, 0.001, 0.9991, 0.001, 0.9996, 1.0, 0.996, 1.0, 0.9975, 1.0, 0.9981, 1.0, 0.9969, 1.0, 0.9969, 1.0, 0.9981, 1.0, 0.9991, 1.0, 0.9983, 1.0, 0.9983, 1.0, 0.9991, 0.9994, 0.9991, 0.9994, 0.9984, 0.9994, 0.9984, 0.9994, 0.9991, 0.999, 0.9991, 0.999, 0.9984, 0.0, 0.9975, 0.0, 0.996, 0.0, 0.9969, 0.0, 0.9981, 0.0, 0.9981, 0.0, 0.9969, 0.0, 0.9983, 0.0, 0.9991, 0.0, 0.9991, 0.0, 0.9983, 0.0006173, 0.9984, 0.0006173, 0.9991, 0.0006173, 0.9991, 0.0006173, 0.9984, 0.001, 0.9984, 0.001, 0.9991, 1.0, 0.9923, 1.0, 0.996, 1.0, 0.9969, 1.0, 0.9925, 1.0, 0.9925, 1.0, 0.9969, 1.0, 0.9983, 1.0, 0.9926, 1.0, 0.9926, 1.0, 0.9983, 0.9994, 0.9984, 0.9994, 0.9926, 0.9994, 0.9926, 0.9994, 0.9984, 0.999, 0.9984, 0.999, 0.9926, 0.0, 0.996, 0.0, 0.9923, 0.0, 0.9925, 0.0, 0.9969, 0.0, 0.9969, 0.0, 0.9925, 0.0, 0.9926, 0.0, 0.9983, 0.0, 0.9983, 0.0, 0.9926, 0.0006173, 0.9926, 0.0006173, 0.9984, 0.0006173, 0.9984, 0.0006173, 0.9926, 0.001, 0.9926, 0.001, 0.9984, 1.0, 0.9892, 1.0, 0.9923, 1.0, 0.9925, 1.0, 0.9894, 1.0, 0.9894, 1.0, 0.9925, 1.0, 0.9926, 1.0, 0.9897, 1.0, 0.9897, 1.0, 0.9926, 0.9994, 0.9926, 0.9994, 0.9897, 0.9994, 0.9897, 0.9994, 0.9926, 0.999, 0.9926, 0.999, 0.9897, 0.0, 0.9923, 0.0, 0.9892, 0.0, 0.9894, 0.0, 0.9925, 0.0, 0.9925, 0.0, 0.9894, 0.0, 0.9897, 0.0, 0.9926, 0.0, 0.9926, 0.0, 0.9897, 0.0006173, 0.9897, 0.0006173, 0.9926, 0.0006173, 0.9926, 0.0006173, 0.9897, 0.001, 0.9897, 0.001, 0.9926, 1.0, 0.9863, 1.0, 0.9892, 1.0, 0.9894, 1.0, 0.9864, 1.0, 0.9864, 1.0, 0.9894, 1.0, 0.9897, 1.0, 0.9866, 1.0, 0.9866, 1.0, 0.9897, 0.9994, 0.9897, 0.9994, 0.9866, 0.9994, 0.9866, 0.9994, 0.9897, 0.999, 0.9897, 0.999, 0.9866, 0.0, 0.9892, 0.0, 0.9863, 0.0, 0.9864, 0.0, 0.9894, 0.0, 0.9894, 0.0, 0.9864, 0.0, 0.9866, 0.0, 0.9897, 0.0, 0.9897, 0.0, 0.9866, 0.0006173, 0.9866, 0.0006173, 0.9897, 0.0006173, 0.9897, 0.0006173, 0.9866, 0.001, 0.9866, 0.001, 0.9897, 1.0, 0.9833, 1.0, 0.9863, 1.0, 0.9864, 1.0, 0.9833, 1.0, 0.9833, 1.0, 0.9864, 1.0, 0.9866, 1.0, 0.9833, 1.0, 0.9833, 1.0, 0.9866, 0.9994, 0.9866, 0.9994, 0.9833, 0.9994, 0.9833, 0.9994, 0.9866, 0.999, 0.9866, 0.999, 0.9833, 0.0, 0.9863, 0.0, 0.9833, 0.0, 0.9833, 0.0, 0.9864, 0.0, 0.9864, 0.0, 0.9833, 0.0, 0.9833, 0.0, 0.9866, 0.0, 0.9866, 0.0, 0.9833, 0.0006173, 0.9833, 0.0006173, 0.9866, 0.0006173, 0.9866, 0.0006173, 0.9833, 0.001, 0.9833, 0.001, 0.9866, 0.0, 0.001605, 0.0, 0.001547, 0.0, 0.0009563, 0.0, 0.00103, 0.0, 0.00103, 0.0, 0.0009563, 0.0, 3.904e-07, 0.0, 0.0001083, 0.0, 0.0001083, 0.0, 3.904e-07, 0.0006173, 1.015e-07, 0.0006173, 0.0001071, 0.0006173, 0.0001071, 0.0006173, 1.015e-07, 0.001, 0.0, 0.001, 0.0001067, 1.0, 0.001547, 1.0, 0.001605, 1.0, 0.00103, 1.0, 0.0009563, 1.0, 0.0009563, 1.0, 0.00103, 1.0, 0.0001083, 1.0, 3.904e-07, 1.0, 3.904e-07, 1.0, 0.0001083, 0.9994, 0.0001071, 0.9994, 1.015e-07, 0.9994, 1.015e-07, 0.9994, 0.0001071, 0.999, 0.0001067, 0.999, 0.0, 0.0, 0.001919, 0.0, 0.001605, 0.0, 0.00103, 0.0, 0.001339, 0.0, 0.001339, 0.0, 0.00103, 0.0, 0.0001083, 0.0, 0.0004244, 0.0, 0.0004244, 0.0, 0.0001083, 0.0006173, 0.0001071, 0.0006173, 0.0004233, 0.0006173, 0.0004233, 0.0006173, 0.0001071, 0.001, 0.0001067, 0.001, 0.0004229, 1.0, 0.001605, 1.0, 0.001919, 1.0, 0.001339, 1.0, 0.00103, 1.0, 0.00103, 1.0, 0.001339, 1.0, 0.0004244, 1.0, 0.0001083, 1.0, 0.0001083, 1.0, 0.0004244, 0.9994, 0.0004233, 0.9994, 0.0001071, 0.9994, 0.0001071, 0.9994, 0.0004233, 0.999, 0.0004229, 0.999, 0.0001067, 0.0, 0.00251, 0.0, 0.001919, 0.0, 0.001339, 0.0, 0.001881, 0.0, 0.001881, 0.0, 0.001339, 0.0, 0.0004244, 0.0, 0.0009376, 0.0, 0.0009376, 0.0, 0.0004244, 0.0006173, 0.0004233, 0.0006173, 0.0009366, 0.0006173, 0.0009366, 0.0006173, 0.0004233, 0.001, 0.0004229, 0.001, 0.0009363, 1.0, 0.001919, 1.0, 0.00251, 1.0, 0.001881, 1.0, 0.001339, 1.0, 0.001339, 1.0, 0.001881, 1.0, 0.0009376, 1.0, 0.0004244, 1.0, 0.0004244, 1.0, 0.0009376, 0.9994, 0.0009366, 0.9994, 0.0004233, 0.9994, 0.0004233, 0.9994, 0.0009366, 0.999, 0.0009363, 0.999, 0.0004229, 0.0, 0.003965, 0.0, 0.00251, 0.0, 0.001881, 0.0, 0.003148, 0.0, 0.003148, 0.0, 0.001881, 0.0, 0.0009376, 0.0, 0.001665, 0.0, 0.001665, 0.0, 0.0009376, 0.0006173, 0.0009366, 0.0006173, 0.001637, 0.0006173, 0.001637, 0.0006173, 0.0009366, 0.001, 0.0009363, 0.001, 0.001627, 1.0, 0.00251, 1.0, 0.003965, 1.0, 0.003148, 1.0, 0.001881, 1.0, 0.001881, 1.0, 0.003148, 1.0, 0.001665, 1.0, 0.0009376, 1.0, 0.0009376, 1.0, 0.001665, 0.9994, 0.001637, 0.9994, 0.0009366, 0.9994, 0.0009366, 0.9994, 0.001637, 0.999, 0.001627, 0.999, 0.0009363, 0.0, 0.007742, 0.0, 0.003965, 0.0, 0.003148, 0.0, 0.007546, 0.0, 0.007546, 0.0, 0.003148, 0.0, 0.001665, 0.0, 0.007386, 0.0, 0.007386, 0.0, 0.001665, 0.0006173, 0.001637, 0.0006173, 0.007402, 0.0006173, 0.007402, 0.0006173, 0.001637, 0.001, 0.001627, 0.001, 0.007407, 1.0, 0.003965, 1.0, 0.007742, 1.0, 0.007546, 1.0, 0.003148, 1.0, 0.003148, 1.0, 0.007546, 1.0, 0.007386, 1.0, 0.001665, 1.0, 0.001665, 1.0, 0.007386, 0.9994, 0.007402, 0.9994, 0.001637, 0.9994, 0.001637, 0.9994, 0.007402, 0.999, 0.007407, 0.999, 0.001627, 0.0, 0.0108, 0.0, 0.007742, 0.0, 0.007546, 0.0, 0.01062, 0.0, 0.01062, 0.0, 0.007546, 0.0, 0.007386, 0.0, 0.01029, 0.0, 0.01029, 0.0, 0.007386, 0.0006173, 0.007402, 0.0006173, 0.01029, 0.0006173, 0.01029, 0.0006173, 0.007402, 0.001, 0.007407, 0.001, 0.01029, 1.0, 0.007742, 1.0, 0.0108, 1.0, 0.01062, 1.0, 0.007546, 1.0, 0.007546, 1.0, 0.01062, 1.0, 0.01029, 1.0, 0.007386, 1.0, 0.007386, 1.0, 0.01029, 0.9994, 0.01029, 0.9994, 0.007402, 0.9994, 0.007402, 0.9994, 0.01029, 0.999, 0.01029, 0.999, 0.007407, 0.0, 0.01368, 0.0, 0.0108, 0.0, 0.01062, 0.0, 0.01358, 0.0, 0.01358, 0.0, 0.01062, 0.0, 0.01029, 0.0, 0.01342, 0.0, 0.01342, 0.0, 0.01029, 0.0006173, 0.01029, 0.0006173, 0.01342, 0.0006173, 0.01342, 0.0006173, 0.01029, 0.001, 0.01029, 0.001, 0.01342, 1.0, 0.0108, 1.0, 0.01368, 1.0, 0.01358, 1.0, 0.01062, 1.0, 0.01062, 1.0, 0.01358, 1.0, 0.01342, 1.0, 0.01029, 1.0, 0.01029, 1.0, 0.01342, 0.9994, 0.01342, 0.9994, 0.01029, 0.9994, 0.01029, 0.9994, 0.01342, 0.999, 0.01342, 0.999, 0.01029, 0.0, 0.0167, 0.0, 0.01368, 0.0, 0.01358, 0.0, 0.01669, 0.0, 0.01669, 0.0, 0.01358, 0.0, 0.01342, 0.0, 0.01667, 0.0, 0.01667, 0.0, 0.01342, 0.0006173, 0.01342, 0.0006173, 0.01667, 0.0006173, 0.01667, 0.0006173, 0.01342, 0.001, 0.01342, 0.001, 0.01667, 1.0, 0.01368, 1.0, 0.0167, 1.0, 0.01669, 1.0, 0.01358, 1.0, 0.01358, 1.0, 0.01669, 1.0, 0.01667, 1.0, 0.01342, 1.0, 0.01342, 1.0, 0.01667, 0.9994, 0.01667, 0.9994, 0.01342, 0.9994, 0.01342, 0.9994, 0.01667, 0.999, 0.01667, 0.999, 0.01342, 0.001, 1.0, 0.001, 1.0, 0.0006173, 1.0, 0.0006173, 1.0, 0.0006173, 1.0, 0.0006173, 1.0, 0.0, 1.0, 0.0, 1.0, 0.0, 1.0, 0.0, 1.0, 0.0, 0.999, 0.0, 0.999, 0.0, 0.999, 0.0, 0.999, 0.0, 0.9985, 0.0, 0.9985, 0.001, 0.9833, 0.001, 0.01667, 0.0006173, 0.01667, 0.0006173, 0.9833, 0.0006173, 0.9833, 0.0006173, 0.01667, 0.0, 0.01667, 0.0, 0.9833, 0.0, 0.9833, 0.0, 0.01667, 0.0, 0.01669, 0.0, 0.9833, 0.0, 0.9833, 0.0, 0.01669, 0.0, 0.0167, 0.0, 0.9833, 0.001, 0.0, 0.001, 0.0, 0.0006173, 1.015e-07, 0.0006173, 1.014e-07, 0.0006173, 1.014e-07, 0.0006173, 1.015e-07, 0.0, 3.904e-07, 0.0, 3.904e-07, 0.0, 3.904e-07, 0.0, 3.904e-07, 0.0, 0.0009563, 0.0, 0.0009563, 0.0, 0.0009563, 0.0, 0.0009563, 0.0, 0.001547, 0.0, 0.001547, 0.001, 0.01667, 0.001, 0.9833, 0.0006173, 0.9833, 0.0006173, 0.01667, 0.0006173, 0.01667, 0.0006173, 0.9833, 0.0, 0.9833, 0.0, 0.01667, 0.0, 0.01667, 0.0, 0.9833, 0.0, 0.9833, 0.0, 0.01669, 0.0, 0.01669, 0.0, 0.9833, 0.0, 0.9833, 0.0, 0.0167, 1.0, 0.001547, 1.0, 0.001547, 1.0, 0.0009563, 1.0, 0.0009563, 1.0, 0.0009563, 1.0, 0.0009563, 1.0, 3.904e-07, 1.0, 3.904e-07, 1.0, 3.904e-07, 1.0, 3.904e-07, 0.9994, 1.015e-07, 0.9994, 1.014e-07, 0.9994, 1.014e-07, 0.9994, 1.015e-07, 0.999, 0.0, 0.999, 0.0, 1.0, 0.9833, 1.0, 0.0167, 1.0, 0.01669, 1.0, 0.9833, 1.0, 0.9833, 1.0, 0.01669, 1.0, 0.01667, 1.0, 0.9833, 1.0, 0.9833, 1.0, 0.01667, 0.9994, 0.01667, 0.9994, 0.9833, 0.9994, 0.9833, 0.9994, 0.01667, 0.999, 0.01667, 0.999, 0.9833, 0.999, 1.0, 0.999, 1.0, 0.9994, 1.0, 0.9994, 1.0, 0.9994, 1.0, 0.9994, 1.0, 1.0, 1.0, 1.0, 1.0, 1.0, 1.0, 1.0, 1.0, 1.0, 0.999, 1.0, 0.999, 1.0, 0.999, 1.0, 0.999, 1.0, 0.9985, 1.0, 0.9985, 0.999, 0.9833, 0.999, 0.01667, 0.9994, 0.01667, 0.9994, 0.9833, 0.9994, 0.9833, 0.9994, 0.01667, 1.0, 0.01667, 1.0, 0.9833, 1.0, 0.9833, 1.0, 0.01667, 1.0, 0.01669, 1.0, 0.9833, 1.0, 0.9833, 1.0, 0.01669, 1.0, 0.0167, 1.0, 0.9833, 0.0, 0.9985, 0.0, 0.9984, 0.0, 0.9981, 0.0, 0.9975, 0.0, 0.996, 0.0, 0.9923, 0.0, 0.9892, 0.0, 0.9863, 0.0, 0.9833, 0.0, 0.0167, 0.0, 0.01368, 0.0, 0.0108, 0.0, 0.007742, 0.0, 0.003965, 0.0, 0.00251, 0.0, 0.001919, 0.0, 0.001605, 0.0, 0.001547, 0.0, 0.001547, 0.0, 0.001605, 0.0, 0.001919, 0.0, 0.00251, 0.0, 0.003965, 0.0, 0.007742, 0.0, 0.0108, 0.0, 0.01368, 0.0, 0.0167, 0.0, 0.9833, 0.0, 0.9863, 0.0, 0.9892, 0.0, 0.9923, 0.0, 0.996, 0.0, 0.9975, 0.0, 0.9981, 0.0, 0.9984, 0.0, 0.9985])
me_plane_003.update()
me_plane = bpy.data.meshes.new('Plane')
me_plane.from_pydata([(-1.0, -1.0, 0.0), (1.0, -1.0, 0.0), (-1.0, 1.0, 0.0), (1.0, 1.0, 0.0)], [], [(0, 1, 3, 2)])
_uv = me_plane.uv_layers.new(name='UVMap')
_uv.uv.foreach_set('vector', [0.0, 0.0, 1.0, 0.0, 1.0, 1.0, 0.0, 1.0])
me_plane.update()
me_plane_004 = bpy.data.meshes.new('Plane.004')
me_plane_004.from_pydata([(-0.45, -0.229, 0.0), (-0.449, -0.23, 0.0), (-0.4499, -0.2294, 0.0), (-0.4497, -0.2297, 0.0), (-0.4494, -0.2299, 0.0), (-0.431, -0.23, 0.0), (-0.43, -0.229, 0.0), (-0.4306, -0.2299, 0.0), (-0.4303, -0.2297, 0.0), (-0.4301, -0.2294, 0.0), (-0.449, 0.26, 0.0), (-0.45, 0.259, 0.0), (-0.4494, 0.2599, 0.0), (-0.4497, 0.2597, 0.0), (-0.4499, 0.2594, 0.0), (-0.43, 0.259, 0.0), (-0.431, 0.26, 0.0), (-0.4301, 0.2594, 0.0), (-0.4303, 0.2597, 0.0), (-0.4306, 0.2599, 0.0), (-0.43, -0.229, -0.65), (-0.431, -0.23, -0.65), (-0.4301, -0.2294, -0.65), (-0.4303, -0.2297, -0.65), (-0.4306, -0.2299, -0.65), (-0.43, -0.18, -0.699), (-0.431, -0.18, -0.7), (-0.4301, -0.18, -0.6994), (-0.4303, -0.18, -0.6997), (-0.4306, -0.18, -0.6999), (-0.43, -0.2281, -0.6596), (-0.431, -0.229, -0.6598), (-0.4301, -0.2284, -0.6596), (-0.4303, -0.2288, -0.6597), (-0.4306, -0.229, -0.6597), (-0.43, -0.2253, -0.6687), (-0.431, -0.2262, -0.6691), (-0.4301, -0.2256, -0.6689), (-0.4303, -0.2259, -0.669), (-0.4306, -0.2261, -0.6691), (-0.43, -0.2207, -0.6772), (-0.431, -0.2216, -0.6778), (-0.4301, -0.2211, -0.6774), (-0.4303, -0.2213, -0.6776), (-0.4306, -0.2215, -0.6777), (-0.43, -0.2146, -0.6846), (-0.431, -0.2154, -0.6854), (-0.4301, -0.2149, -0.6849), (-0.4303, -0.2151, -0.6851), (-0.4306, -0.2153, -0.6853), (-0.43, -0.2072, -0.6907), (-0.431, -0.2078, -0.6916), (-0.4301, -0.2074, -0.6911), (-0.4303, -0.2076, -0.6913), (-0.4306, -0.2077, -0.6915), (-0.43, -0.1987, -0.6953), (-0.431, -0.1991, -0.6962), (-0.4301, -0.1989, -0.6956), (-0.4303, -0.199, -0.6959), (-0.4306, -0.1991, -0.6961), (-0.43, -0.1896, -0.6981), (-0.431, -0.1898, -0.699), (-0.4301, -0.1896, -0.6984), (-0.4303, -0.1897, -0.6988), (-0.4306, -0.1897, -0.699), (-0.45, -0.18, -0.699), (-0.449, -0.18, -0.7), (-0.4499, -0.18, -0.6994), (-0.4497, -0.18, -0.6997), (-0.4494, -0.18, -0.6999), (-0.45, -0.229, -0.65), (-0.449, -0.23, -0.65), (-0.4499, -0.2294, -0.65), (-0.4497, -0.2297, -0.65), (-0.4494, -0.2299, -0.65), (-0.45, -0.1896, -0.6981), (-0.449, -0.1898, -0.699), (-0.4499, -0.1896, -0.6984), (-0.4497, -0.1897, -0.6988), (-0.4494, -0.1897, -0.699), (-0.45, -0.1987, -0.6953), (-0.449, -0.1991, -0.6962), (-0.4499, -0.1989, -0.6956), (-0.4497, -0.199, -0.6959), (-0.4494, -0.1991, -0.6961), (-0.45, -0.2072, -0.6907), (-0.449, -0.2078, -0.6916), (-0.4499, -0.2074, -0.6911), (-0.4497, -0.2076, -0.6913), (-0.4494, -0.2077, -0.6915), (-0.45, -0.2146, -0.6846), (-0.449, -0.2154, -0.6854), (-0.4499, -0.2149, -0.6849), (-0.4497, -0.2151, -0.6851), (-0.4494, -0.2153, -0.6853), (-0.45, -0.2207, -0.6772), (-0.449, -0.2216, -0.6778), (-0.4499, -0.2211, -0.6774), (-0.4497, -0.2213, -0.6776), (-0.4494, -0.2215, -0.6777), (-0.45, -0.2253, -0.6687), (-0.449, -0.2262, -0.6691), (-0.4499, -0.2256, -0.6689), (-0.4497, -0.2259, -0.669), (-0.4494, -0.2261, -0.6691), (-0.45, -0.2281, -0.6596), (-0.449, -0.229, -0.6598), (-0.4499, -0.2284, -0.6596), (-0.4497, -0.2288, -0.6597), (-0.4494, -0.229, -0.6597), (-0.45, 0.259, -0.65), (-0.449, 0.26, -0.65), (-0.4499, 0.2594, -0.65), (-0.4497, 0.2597, -0.65), (-0.4494, 0.2599, -0.65), (-0.45, 0.21, -0.699), (-0.449, 0.21, -0.7), (-0.4499, 0.21, -0.6994), (-0.4497, 0.21, -0.6997), (-0.4494, 0.21, -0.6999), (-0.45, 0.2581, -0.6596), (-0.449, 0.259, -0.6598), (-0.4499, 0.2584, -0.6596), (-0.4497, 0.2588, -0.6597), (-0.4494, 0.259, -0.6597), (-0.45, 0.2553, -0.6687), (-0.449, 0.2562, -0.6691), (-0.4499, 0.2556, -0.6689), (-0.4497, 0.2559, -0.669), (-0.4494, 0.2561, -0.6691), (-0.45, 0.2507, -0.6772), (-0.449, 0.2516, -0.6778), (-0.4499, 0.2511, -0.6774), (-0.4497, 0.2513, -0.6776), (-0.4494, 0.2515, -0.6777), (-0.45, 0.2446, -0.6846), (-0.449, 0.2454, -0.6854), (-0.4499, 0.2449, -0.6849), (-0.4497, 0.2451, -0.6851), (-0.4494, 0.2453, -0.6853), (-0.45, 0.2372, -0.6907), (-0.449, 0.2378, -0.6916), (-0.4499, 0.2374, -0.6911), (-0.4497, 0.2376, -0.6913), (-0.4494, 0.2377, -0.6915), (-0.45, 0.2287, -0.6953), (-0.449, 0.2291, -0.6962), (-0.4499, 0.2289, -0.6956), (-0.4497, 0.229, -0.6959), (-0.4494, 0.2291, -0.6961), (-0.45, 0.2196, -0.6981), (-0.449, 0.2198, -0.699), (-0.4499, 0.2196, -0.6984), (-0.4497, 0.2197, -0.6988), (-0.4494, 0.2197, -0.699), (-0.43, 0.21, -0.699), (-0.431, 0.21, -0.7), (-0.4301, 0.21, -0.6994), (-0.4303, 0.21, -0.6997), (-0.4306, 0.21, -0.6999), (-0.43, 0.259, -0.65), (-0.431, 0.26, -0.65), (-0.4301, 0.2594, -0.65), (-0.4303, 0.2597, -0.65), (-0.4306, 0.2599, -0.65), (-0.43, 0.2196, -0.6981), (-0.431, 0.2198, -0.699), (-0.4301, 0.2196, -0.6984), (-0.4303, 0.2197, -0.6988), (-0.4306, 0.2197, -0.699), (-0.43, 0.2287, -0.6953), (-0.431, 0.2291, -0.6962), (-0.4301, 0.2289, -0.6956), (-0.4303, 0.229, -0.6959), (-0.4306, 0.2291, -0.6961), (-0.43, 0.2372, -0.6907), (-0.431, 0.2378, -0.6916), (-0.4301, 0.2374, -0.6911), (-0.4303, 0.2376, -0.6913), (-0.4306, 0.2377, -0.6915), (-0.43, 0.2446, -0.6846), (-0.431, 0.2454, -0.6854), (-0.4301, 0.2449, -0.6849), (-0.4303, 0.2451, -0.6851), (-0.4306, 0.2453, -0.6853), (-0.43, 0.2507, -0.6772), (-0.431, 0.2516, -0.6778), (-0.4301, 0.2511, -0.6774), (-0.4303, 0.2513, -0.6776), (-0.4306, 0.2515, -0.6777), (-0.43, 0.2553, -0.6687), (-0.431, 0.2562, -0.6691), (-0.4301, 0.2556, -0.6689), (-0.4303, 0.2559, -0.669), (-0.4306, 0.2561, -0.6691), (-0.43, 0.2581, -0.6596), (-0.431, 0.259, -0.6598), (-0.4301, 0.2584, -0.6596), (-0.4303, 0.2588, -0.6597), (-0.4306, 0.259, -0.6597)], [], [(16, 161, 111, 10), (21, 71, 106, 31), (31, 106, 101, 36), (15, 6, 20, 30, 35, 40, 45, 50, 55, 60, 25, 155, 165, 170, 175, 180, 185, 190, 195, 160), (61, 76, 66, 26), (36, 101, 96, 41), (41, 96, 91, 46), (46, 91, 86, 51), (51, 86, 81, 56), (56, 81, 76, 61), (196, 121, 111, 161), (66, 116, 156, 26), (191, 126, 121, 196), (166, 151, 146, 171), (171, 146, 141, 176), (176, 141, 136, 181), (181, 136, 131, 186), (186, 131, 126, 191), (156, 116, 151, 166), (11, 110, 120, 125, 130, 135, 140, 145, 150, 115, 65, 75, 80, 85, 90, 95, 100, 105, 70, 0), (30, 20, 22, 32), (32, 22, 23, 33), (33, 23, 24, 34), (34, 24, 21, 31), (70, 105, 107, 72), (72, 107, 108, 73), (73, 108, 109, 74), (74, 109, 106, 71), (35, 30, 32, 37), (37, 32, 33, 38), (38, 33, 34, 39), (39, 34, 31, 36), (105, 100, 102, 107), (107, 102, 103, 108), (108, 103, 104, 109), (109, 104, 101, 106), (40, 35, 37, 42), (42, 37, 38, 43), (43, 38, 39, 44), (44, 39, 36, 41), (100, 95, 97, 102), (102, 97, 98, 103), (103, 98, 99, 104), (104, 99, 96, 101), (45, 40, 42, 47), (47, 42, 43, 48), (48, 43, 44, 49), (49, 44, 41, 46), (95, 90, 92, 97), (97, 92, 93, 98), (98, 93, 94, 99), (99, 94, 91, 96), (50, 45, 47, 52), (52, 47, 48, 53), (53, 48, 49, 54), (54, 49, 46, 51), (90, 85, 87, 92), (92, 87, 88, 93), (93, 88, 89, 94), (94, 89, 86, 91), (55, 50, 52, 57), (57, 52, 53, 58), (58, 53, 54, 59), (59, 54, 51, 56), (85, 80, 82, 87), (87, 82, 83, 88), (88, 83, 84, 89), (89, 84, 81, 86), (60, 55, 57, 62), (62, 57, 58, 63), (63, 58, 59, 64), (64, 59, 56, 61), (80, 75, 77, 82), (82, 77, 78, 83), (83, 78, 79, 84), (84, 79, 76, 81), (25, 60, 62, 27), (27, 62, 63, 28), (28, 63, 64, 29), (29, 64, 61, 26), (75, 65, 67, 77), (77, 67, 68, 78), (78, 68, 69, 79), (79, 69, 66, 76), (165, 155, 157, 167), (167, 157, 158, 168), (168, 158, 159, 169), (169, 159, 156, 166), (115, 150, 152, 117), (117, 152, 153, 118), (118, 153, 154, 119), (119, 154, 151, 116), (170, 165, 167, 172), (172, 167, 168, 173), (173, 168, 169, 174), (174, 169, 166, 171), (150, 145, 147, 152), (152, 147, 148, 153), (153, 148, 149, 154), (154, 149, 146, 151), (175, 170, 172, 177), (177, 172, 173, 178), (178, 173, 174, 179), (179, 174, 171, 176), (145, 140, 142, 147), (147, 142, 143, 148), (148, 143, 144, 149), (149, 144, 141, 146), (180, 175, 177, 182), (182, 177, 178, 183), (183, 178, 179, 184), (184, 179, 176, 181), (140, 135, 137, 142), (142, 137, 138, 143), (143, 138, 139, 144), (144, 139, 136, 141), (185, 180, 182, 187), (187, 182, 183, 188), (188, 183, 184, 189), (189, 184, 181, 186), (135, 130, 132, 137), (137, 132, 133, 138), (138, 133, 134, 139), (139, 134, 131, 136), (190, 185, 187, 192), (192, 187, 188, 193), (193, 188, 189, 194), (194, 189, 186, 191), (130, 125, 127, 132), (132, 127, 128, 133), (133, 128, 129, 134), (134, 129, 126, 131), (195, 190, 192, 197), (197, 192, 193, 198), (198, 193, 194, 199), (199, 194, 191, 196), (125, 120, 122, 127), (127, 122, 123, 128), (128, 123, 124, 129), (129, 124, 121, 126), (160, 195, 197, 162), (162, 197, 198, 163), (163, 198, 199, 164), (164, 199, 196, 161), (120, 110, 112, 122), (122, 112, 113, 123), (123, 113, 114, 124), (124, 114, 111, 121), (0, 70, 72, 2), (2, 72, 73, 3), (3, 73, 74, 4), (4, 74, 71, 1), (20, 6, 9, 22), (22, 9, 8, 23), (23, 8, 7, 24), (24, 7, 5, 21), (65, 115, 117, 67), (67, 117, 118, 68), (68, 118, 119, 69), (69, 119, 116, 66), (155, 25, 27, 157), (157, 27, 28, 158), (158, 28, 29, 159), (159, 29, 26, 156), (161, 16, 19, 164), (164, 19, 18, 163), (163, 18, 17, 162), (162, 17, 15, 160), (10, 111, 114, 12), (12, 114, 113, 13), (13, 113, 112, 14), (14, 112, 110, 11), (1, 71, 21, 5)])
me_plane_004.polygons.foreach_set('use_smooth', [True] * 173)
_uv = me_plane_004.uv_layers.new(name='UVMap')
_uv.uv.foreach_set('vector', [0.0, 1.0, 0.0, 1.0, 0.0, 1.0, 0.0, 1.0, 0.0, 0.0, 0.0, 0.0, 0.0, 0.0006536, 0.0, 0.0006536, 0.0, 0.0006536, 0.0, 0.0006536, 0.0, 0.002589, 0.0, 0.002589, 0.0, 0.998, 0.0, 0.002041, 0.0, 0.001914, 0.0, 0.002487, 0.0, 0.004386, 0.0, 0.00752, 0.0, 0.01313, 0.0, 0.04547, 0.0, 0.06369, 0.0, 0.08248, 0.0, 0.1021, 0.0, 0.8979, 0.0, 0.9175, 0.0, 0.9363, 0.0, 0.9545, 0.0, 0.9869, 0.0, 0.9925, 0.0, 0.9956, 0.0, 0.9975, 0.0, 0.9981, 0.0, 0.08213, 0.0, 0.08213, 0.0, 0.102, 0.0, 0.102, 0.0, 0.002589, 0.0, 0.002589, 0.0, 0.005732, 0.0, 0.005732, 0.0, 0.005732, 0.0, 0.005732, 0.0, 0.009962, 0.0, 0.009962, 0.0, 0.009962, 0.0, 0.009962, 0.0, 0.04535, 0.0, 0.04535, 0.0, 0.04535, 0.0, 0.04535, 0.0, 0.06299, 0.0, 0.06299, 0.0, 0.06299, 0.0, 0.06299, 0.0, 0.08213, 0.0, 0.08213, 0.0, 0.9993, 0.0, 0.9993, 0.0, 1.0, 0.0, 1.0, 0.0, 0.102, 0.0, 0.898, 0.0, 0.898, 0.0, 0.102, 0.0, 0.9974, 0.0, 0.9974, 0.0, 0.9993, 0.0, 0.9993, 0.0, 0.9179, 0.0, 0.9179, 0.0, 0.937, 0.0, 0.937, 0.0, 0.937, 0.0, 0.937, 0.0, 0.9546, 0.0, 0.9547, 0.0, 0.9547, 0.0, 0.9546, 0.0, 0.99, 0.0, 0.99, 0.0, 0.99, 0.0, 0.99, 0.0, 0.9943, 0.0, 0.9943, 0.0, 0.9943, 0.0, 0.9943, 0.0, 0.9974, 0.0, 0.9974, 0.0, 0.898, 0.0, 0.898, 0.0, 0.9179, 0.0, 0.9179, 0.0, 0.998, 0.0, 0.9981, 0.0, 0.9975, 0.0, 0.9956, 0.0, 0.9925, 0.0, 0.9869, 0.0, 0.9545, 0.0, 0.9363, 0.0, 0.9175, 0.0, 0.8979, 0.0, 0.1021, 0.0, 0.08248, 0.0, 0.06369, 0.0, 0.04547, 0.0, 0.01313, 0.0, 0.00752, 0.0, 0.004386, 0.0, 0.002487, 0.0, 0.001914, 0.0, 0.002041, 0.0, 0.002487, 0.0, 0.001914, 0.0, 0.001182, 0.0, 0.001785, 0.0, 0.001785, 0.0, 0.001182, 0.0, 4.811e-07, 0.0, 0.0006555, 0.0, 0.0006555, 0.0, 4.811e-07, 0.0, 1.232e-07, 0.0, 0.0006541, 0.0, 0.0006541, 0.0, 1.232e-07, 0.0, 0.0, 0.0, 0.0006536, 0.0, 0.001914, 0.0, 0.002487, 0.0, 0.001785, 0.0, 0.001182, 0.0, 0.001182, 0.0, 0.001785, 0.0, 0.0006555, 0.0, 4.811e-07, 0.0, 4.811e-07, 0.0, 0.0006555, 0.0, 0.0006541, 0.0, 1.232e-07, 0.0, 1.232e-07, 0.0, 0.0006541, 0.0, 0.0006536, 0.0, 0.0, 0.0, 0.004386, 0.0, 0.002487, 0.0, 0.001785, 0.0, 0.003697, 0.0, 0.003697, 0.0, 0.001785, 0.0, 0.0006555, 0.0, 0.002591, 0.0, 0.002591, 0.0, 0.0006555, 0.0, 0.0006541, 0.0, 0.00259, 0.0, 0.00259, 0.0, 0.0006541, 0.0, 0.0006536, 0.0, 0.002589, 0.0, 0.002487, 0.0, 0.004386, 0.0, 0.003697, 0.0, 0.001785, 0.0, 0.001785, 0.0, 0.003697, 0.0, 0.002591, 0.0, 0.0006555, 0.0, 0.0006555, 0.0, 0.002591, 0.0, 0.00259, 0.0, 0.0006541, 0.0, 0.0006541, 0.0, 0.00259, 0.0, 0.002589, 0.0, 0.0006536, 0.0, 0.00752, 0.0, 0.004386, 0.0, 0.003697, 0.0, 0.006827, 0.0, 0.006827, 0.0, 0.003697, 0.0, 0.002591, 0.0, 0.005734, 0.0, 0.005734, 0.0, 0.002591, 0.0, 0.00259, 0.0, 0.005733, 0.0, 0.005733, 0.0, 0.00259, 0.0, 0.002589, 0.0, 0.005732, 0.0, 0.004386, 0.0, 0.00752, 0.0, 0.006827, 0.0, 0.003697, 0.0, 0.003697, 0.0, 0.006827, 0.0, 0.005734, 0.0, 0.002591, 0.0, 0.002591, 0.0, 0.005734, 0.0, 0.005733, 0.0, 0.00259, 0.0, 0.00259, 0.0, 0.005733, 0.0, 0.005732, 0.0, 0.002589, 0.0, 0.01313, 0.0, 0.00752, 0.0, 0.006827, 0.0, 0.01194, 0.0, 0.01194, 0.0, 0.006827, 0.0, 0.005734, 0.0, 0.01001, 0.0, 0.01001, 0.0, 0.005734, 0.0, 0.005733, 0.0, 0.009974, 0.0, 0.009974, 0.0, 0.005733, 0.0, 0.005732, 0.0, 0.009962, 0.0, 0.00752, 0.0, 0.01313, 0.0, 0.01194, 0.0, 0.006827, 0.0, 0.006827, 0.0, 0.01194, 0.0, 0.01001, 0.0, 0.005734, 0.0, 0.005734, 0.0, 0.01001, 0.0, 0.009974, 0.0, 0.005733, 0.0, 0.005733, 0.0, 0.009974, 0.0, 0.009962, 0.0, 0.005732, 0.0, 0.04547, 0.0, 0.01313, 0.0, 0.01194, 0.0, 0.0454, 0.0, 0.0454, 0.0, 0.01194, 0.0, 0.01001, 0.0, 0.04532, 0.0, 0.04532, 0.0, 0.01001, 0.0, 0.009974, 0.0, 0.04534, 0.0, 0.04534, 0.0, 0.009974, 0.0, 0.009962, 0.0, 0.04535, 0.0, 0.01313, 0.0, 0.04547, 0.0, 0.0454, 0.0, 0.01194, 0.0, 0.01194, 0.0, 0.0454, 0.0, 0.04532, 0.0, 0.01001, 0.0, 0.01001, 0.0, 0.04532, 0.0, 0.04534, 0.0, 0.009974, 0.0, 0.009974, 0.0, 0.04534, 0.0, 0.04535, 0.0, 0.009962, 0.0, 0.06369, 0.0, 0.04547, 0.0, 0.0454, 0.0, 0.06343, 0.0, 0.06343, 0.0, 0.0454, 0.0, 0.04532, 0.0, 0.06299, 0.0, 0.06299, 0.0, 0.04532, 0.0, 0.04534, 0.0, 0.06299, 0.0, 0.06299, 0.0, 0.04534, 0.0, 0.04535, 0.0, 0.06299, 0.0, 0.04547, 0.0, 0.06369, 0.0, 0.06343, 0.0, 0.0454, 0.0, 0.0454, 0.0, 0.06343, 0.0, 0.06299, 0.0, 0.04532, 0.0, 0.04532, 0.0, 0.06299, 0.0, 0.06299, 0.0, 0.04534, 0.0, 0.04534, 0.0, 0.06299, 0.0, 0.06299, 0.0, 0.04535, 0.0, 0.08248, 0.0, 0.06369, 0.0, 0.06343, 0.0, 0.08235, 0.0, 0.08235, 0.0, 0.06343, 0.0, 0.06299, 0.0, 0.08213, 0.0, 0.08213, 0.0, 0.06299, 0.0, 0.06299, 0.0, 0.08213, 0.0, 0.08213, 0.0, 0.06299, 0.0, 0.06299, 0.0, 0.08213, 0.0, 0.06369, 0.0, 0.08248, 0.0, 0.08235, 0.0, 0.06343, 0.0, 0.06343, 0.0, 0.08235, 0.0, 0.08213, 0.0, 0.06299, 0.0, 0.06299, 0.0, 0.08213, 0.0, 0.08213, 0.0, 0.06299, 0.0, 0.06299, 0.0, 0.08213, 0.0, 0.08213, 0.0, 0.06299, 0.0, 0.1021, 0.0, 0.08248, 0.0, 0.08235, 0.0, 0.1021, 0.0, 0.1021, 0.0, 0.08235, 0.0, 0.08213, 0.0, 0.102, 0.0, 0.102, 0.0, 0.08213, 0.0, 0.08213, 0.0, 0.102, 0.0, 0.102, 0.0, 0.08213, 0.0, 0.08213, 0.0, 0.102, 0.0, 0.08248, 0.0, 0.1021, 0.0, 0.1021, 0.0, 0.08235, 0.0, 0.08235, 0.0, 0.1021, 0.0, 0.102, 0.0, 0.08213, 0.0, 0.08213, 0.0, 0.102, 0.0, 0.102, 0.0, 0.08213, 0.0, 0.08213, 0.0, 0.102, 0.0, 0.102, 0.0, 0.08213, 0.0, 0.9175, 0.0, 0.8979, 0.0, 0.8979, 0.0, 0.9177, 0.0, 0.9177, 0.0, 0.8979, 0.0, 0.898, 0.0, 0.9179, 0.0, 0.9179, 0.0, 0.898, 0.0, 0.898, 0.0, 0.9179, 0.0, 0.9179, 0.0, 0.898, 0.0, 0.898, 0.0, 0.9179, 0.0, 0.8979, 0.0, 0.9175, 0.0, 0.9177, 0.0, 0.8979, 0.0, 0.8979, 0.0, 0.9177, 0.0, 0.9179, 0.0, 0.898, 0.0, 0.898, 0.0, 0.9179, 0.0, 0.9179, 0.0, 0.898, 0.0, 0.898, 0.0, 0.9179, 0.0, 0.9179, 0.0, 0.898, 0.0, 0.9363, 0.0, 0.9175, 0.0, 0.9177, 0.0, 0.9366, 0.0, 0.9366, 0.0, 0.9177, 0.0, 0.9179, 0.0, 0.937, 0.0, 0.937, 0.0, 0.9179, 0.0, 0.9179, 0.0, 0.937, 0.0, 0.937, 0.0, 0.9179, 0.0, 0.9179, 0.0, 0.937, 0.0, 0.9175, 0.0, 0.9363, 0.0, 0.9366, 0.0, 0.9177, 0.0, 0.9177, 0.0, 0.9366, 0.0, 0.937, 0.0, 0.9179, 0.0, 0.9179, 0.0, 0.937, 0.0, 0.937, 0.0, 0.9179, 0.0, 0.9179, 0.0, 0.937, 0.0, 0.937, 0.0, 0.9179, 0.0, 0.9545, 0.0, 0.9363, 0.0, 0.9366, 0.0, 0.9546, 0.0, 0.9546, 0.0, 0.9366, 0.0, 0.937, 0.0, 0.9547, 0.0, 0.9547, 0.0, 0.937, 0.0, 0.937, 0.0, 0.9547, 0.0, 0.9547, 0.0, 0.937, 0.0, 0.937, 0.0, 0.9547, 0.0, 0.9363, 0.0, 0.9545, 0.0, 0.9546, 0.0, 0.9366, 0.0, 0.9366, 0.0, 0.9546, 0.0, 0.9547, 0.0, 0.937, 0.0, 0.937, 0.0, 0.9547, 0.0, 0.9547, 0.0, 0.937, 0.0, 0.937, 0.0, 0.9547, 0.0, 0.9546, 0.0, 0.937, 0.0, 0.9869, 0.0, 0.9545, 0.0, 0.9546, 0.0, 0.9881, 0.0, 0.9881, 0.0, 0.9546, 0.0, 0.9547, 0.0, 0.99, 0.0, 0.99, 0.0, 0.9547, 0.0, 0.9547, 0.0, 0.99, 0.0, 0.99, 0.0, 0.9547, 0.0, 0.9547, 0.0, 0.99, 0.0, 0.9545, 0.0, 0.9869, 0.0, 0.9881, 0.0, 0.9546, 0.0, 0.9546, 0.0, 0.9881, 0.0, 0.99, 0.0, 0.9547, 0.0, 0.9547, 0.0, 0.99, 0.0, 0.99, 0.0, 0.9547, 0.0, 0.9547, 0.0, 0.99, 0.0, 0.99, 0.0, 0.9546, 0.0, 0.9925, 0.0, 0.9869, 0.0, 0.9881, 0.0, 0.9932, 0.0, 0.9932, 0.0, 0.9881, 0.0, 0.99, 0.0, 0.9943, 0.0, 0.9943, 0.0, 0.99, 0.0, 0.99, 0.0, 0.9943, 0.0, 0.9943, 0.0, 0.99, 0.0, 0.99, 0.0, 0.9943, 0.0, 0.9869, 0.0, 0.9925, 0.0, 0.9932, 0.0, 0.9881, 0.0, 0.9881, 0.0, 0.9932, 0.0, 0.9943, 0.0, 0.99, 0.0, 0.99, 0.0, 0.9943, 0.0, 0.9943, 0.0, 0.99, 0.0, 0.99, 0.0, 0.9943, 0.0, 0.9943, 0.0, 0.99, 0.0, 0.9956, 0.0, 0.9925, 0.0, 0.9932, 0.0, 0.9963, 0.0, 0.9963, 0.0, 0.9932, 0.0, 0.9943, 0.0, 0.9974, 0.0, 0.9974, 0.0, 0.9943, 0.0, 0.9943, 0.0, 0.9974, 0.0, 0.9974, 0.0, 0.9943, 0.0, 0.9943, 0.0, 0.9974, 0.0, 0.9925, 0.0, 0.9956, 0.0, 0.9963, 0.0, 0.9932, 0.0, 0.9932, 0.0, 0.9963, 0.0, 0.9974, 0.0, 0.9943, 0.0, 0.9943, 0.0, 0.9974, 0.0, 0.9974, 0.0, 0.9943, 0.0, 0.9943, 0.0, 0.9974, 0.0, 0.9974, 0.0, 0.9943, 0.0, 0.9975, 0.0, 0.9956, 0.0, 0.9963, 0.0, 0.9982, 0.0, 0.9982, 0.0, 0.9963, 0.0, 0.9974, 0.0, 0.9993, 0.0, 0.9993, 0.0, 0.9974, 0.0, 0.9974, 0.0, 0.9993, 0.0, 0.9993, 0.0, 0.9974, 0.0, 0.9974, 0.0, 0.9993, 0.0, 0.9956, 0.0, 0.9975, 0.0, 0.9982, 0.0, 0.9963, 0.0, 0.9963, 0.0, 0.9982, 0.0, 0.9993, 0.0, 0.9974, 0.0, 0.9974, 0.0, 0.9993, 0.0, 0.9993, 0.0, 0.9974, 0.0, 0.9974, 0.0, 0.9993, 0.0, 0.9993, 0.0, 0.9974, 0.0, 0.9981, 0.0, 0.9975, 0.0, 0.9982, 0.0, 0.9988, 0.0, 0.9988, 0.0, 0.9982, 0.0, 0.9993, 0.0, 1.0, 0.0, 1.0, 0.0, 0.9993, 0.0, 0.9993, 0.0, 1.0, 0.0, 1.0, 0.0, 0.9993, 0.0, 0.9993, 0.0, 1.0, 0.0, 0.9975, 0.0, 0.9981, 0.0, 0.9988, 0.0, 0.9982, 0.0, 0.9982, 0.0, 0.9988, 0.0, 1.0, 0.0, 0.9993, 0.0, 0.9993, 0.0, 1.0, 0.0, 1.0, 0.0, 0.9993, 0.0, 0.9993, 0.0, 1.0, 0.0, 1.0, 0.0, 0.9993, 0.0, 0.002041, 0.0, 0.001914, 0.0, 0.001182, 0.0, 0.00126, 0.0, 0.00126, 0.0, 0.001182, 0.0, 4.811e-07, 0.0, 0.0, 0.0, 0.0, 0.0, 4.811e-07, 0.0, 1.232e-07, 0.0, 0.0, 0.0, 0.0, 0.0, 1.232e-07, 0.0, 0.0, 0.0, 0.0, 0.0, 0.001914, 0.0, 0.002041, 0.0, 0.00126, 0.0, 0.001182, 0.0, 0.001182, 0.0, 0.00126, 0.0, 0.0, 0.0, 4.811e-07, 0.0, 4.811e-07, 0.0, 0.0, 0.0, 0.0, 0.0, 1.232e-07, 0.0, 1.232e-07, 0.0, 0.0, 0.0, 0.0, 0.0, 0.0, 0.0, 0.1021, 0.0, 0.8979, 0.0, 0.8979, 0.0, 0.1021, 0.0, 0.1021, 0.0, 0.8979, 0.0, 0.898, 0.0, 0.102, 0.0, 0.102, 0.0, 0.898, 0.0, 0.898, 0.0, 0.102, 0.0, 0.102, 0.0, 0.898, 0.0, 0.898, 0.0, 0.102, 0.0, 0.8979, 0.0, 0.1021, 0.0, 0.1021, 0.0, 0.8979, 0.0, 0.8979, 0.0, 0.1021, 0.0, 0.102, 0.0, 0.898, 0.0, 0.898, 0.0, 0.102, 0.0, 0.102, 0.0, 0.898, 0.0, 0.898, 0.0, 0.102, 0.0, 0.102, 0.0, 0.898, 0.0, 1.0, 0.0, 1.0, 0.0, 1.0, 0.0, 1.0, 0.0, 1.0, 0.0, 1.0, 0.0, 1.0, 0.0, 1.0, 0.0, 1.0, 0.0, 1.0, 0.0, 0.9987, 0.0, 0.9988, 0.0, 0.9988, 0.0, 0.9987, 0.0, 0.998, 0.0, 0.9981, 0.0, 1.0, 0.0, 1.0, 0.0, 1.0, 0.0, 1.0, 0.0, 1.0, 0.0, 1.0, 0.0, 1.0, 0.0, 1.0, 0.0, 1.0, 0.0, 1.0, 0.0, 0.9988, 0.0, 0.9987, 0.0, 0.9987, 0.0, 0.9988, 0.0, 0.9981, 0.0, 0.998, 0.0, 0.0, 0.0, 0.0, 0.0, 0.0, 0.0, 0.0])
me_plane_004.update()
me_plane_005 = bpy.data.meshes.new('Plane.005')
me_plane_005.from_pydata([(-0.429, 0.26, 0.0), (-0.43, 0.259, 0.0), (-0.4294, 0.2599, 0.0), (-0.4297, 0.2597, 0.0), (-0.4299, 0.2594, 0.0), (0.43, 0.259, 0.0), (0.429, 0.26, 0.0), (0.4299, 0.2594, 0.0), (0.4297, 0.2597, 0.0), (0.4294, 0.2599, 0.0), (-0.43, 0.241, 0.0), (-0.429, 0.24, 0.0), (-0.4299, 0.2406, 0.0), (-0.4297, 0.2403, 0.0), (-0.4294, 0.2401, 0.0), (0.429, 0.24, 0.0), (0.43, 0.241, 0.0), (0.4294, 0.2401, 0.0), (0.4297, 0.2403, 0.0), (0.4299, 0.2406, 0.0), (-0.43, 0.2451, -0.299), (-0.429, 0.245, -0.3), (-0.4299, 0.245, -0.2994), (-0.4297, 0.245, -0.2997), (-0.4294, 0.245, -0.2999), (-0.43, 0.241, -0.2949), (-0.429, 0.24, -0.295), (-0.4299, 0.2406, -0.295), (-0.4297, 0.2403, -0.295), (-0.4294, 0.2401, -0.295), (-0.43, 0.244, -0.2989), (-0.429, 0.2437, -0.2998), (-0.4299, 0.2439, -0.2992), (-0.4297, 0.2438, -0.2995), (-0.4294, 0.2437, -0.2998), (-0.43, 0.243, -0.2985), (-0.429, 0.2425, -0.2993), (-0.4299, 0.2428, -0.2988), (-0.4297, 0.2426, -0.2991), (-0.4294, 0.2425, -0.2993), (-0.43, 0.2422, -0.2978), (-0.429, 0.2415, -0.2985), (-0.4299, 0.2419, -0.2981), (-0.4297, 0.2417, -0.2983), (-0.4294, 0.2415, -0.2985), (-0.43, 0.2415, -0.297), (-0.429, 0.2407, -0.2975), (-0.4299, 0.2412, -0.2972), (-0.4297, 0.2409, -0.2974), (-0.4294, 0.2407, -0.2975), (-0.43, 0.2411, -0.296), (-0.429, 0.2402, -0.2963), (-0.4299, 0.2408, -0.2961), (-0.4297, 0.2405, -0.2962), (-0.4294, 0.2402, -0.2963), (-0.43, 0.259, -0.2949), (-0.429, 0.26, -0.295), (-0.4299, 0.2594, -0.295), (-0.4297, 0.2597, -0.295), (-0.4294, 0.2599, -0.295), (-0.43, 0.2549, -0.299), (-0.429, 0.255, -0.3), (-0.4299, 0.255, -0.2994), (-0.4297, 0.255, -0.2997), (-0.4294, 0.255, -0.2999), (-0.43, 0.2589, -0.296), (-0.429, 0.2598, -0.2963), (-0.4299, 0.2592, -0.2961), (-0.4297, 0.2595, -0.2962), (-0.4294, 0.2598, -0.2963), (-0.43, 0.2585, -0.297), (-0.429, 0.2593, -0.2975), (-0.4299, 0.2588, -0.2972), (-0.4297, 0.2591, -0.2974), (-0.4294, 0.2593, -0.2975), (-0.43, 0.2578, -0.2978), (-0.429, 0.2585, -0.2985), (-0.4299, 0.2581, -0.2981), (-0.4297, 0.2583, -0.2983), (-0.4294, 0.2585, -0.2985), (-0.43, 0.257, -0.2985), (-0.429, 0.2575, -0.2993), (-0.4299, 0.2572, -0.2988), (-0.4297, 0.2574, -0.2991), (-0.4294, 0.2575, -0.2993), (-0.43, 0.256, -0.2989), (-0.429, 0.2563, -0.2998), (-0.4299, 0.2561, -0.2992), (-0.4297, 0.2562, -0.2995), (-0.4294, 0.2563, -0.2998), (0.43, 0.241, -0.2949), (0.429, 0.24, -0.295), (0.4299, 0.2406, -0.295), (0.4297, 0.2403, -0.295), (0.4294, 0.2401, -0.295), (0.43, 0.2451, -0.299), (0.429, 0.245, -0.3), (0.4299, 0.245, -0.2994), (0.4297, 0.245, -0.2997), (0.4294, 0.245, -0.2999), (0.43, 0.2411, -0.296), (0.429, 0.2402, -0.2963), (0.4299, 0.2408, -0.2961), (0.4297, 0.2405, -0.2962), (0.4294, 0.2402, -0.2963), (0.43, 0.2415, -0.297), (0.429, 0.2407, -0.2975), (0.4299, 0.2412, -0.2972), (0.4297, 0.2409, -0.2974), (0.4294, 0.2407, -0.2975), (0.43, 0.2422, -0.2978), (0.429, 0.2415, -0.2985), (0.4299, 0.2419, -0.2981), (0.4297, 0.2417, -0.2983), (0.4294, 0.2415, -0.2985), (0.43, 0.243, -0.2985), (0.429, 0.2425, -0.2993), (0.4299, 0.2428, -0.2988), (0.4297, 0.2426, -0.2991), (0.4294, 0.2425, -0.2993), (0.43, 0.244, -0.2989), (0.429, 0.2437, -0.2998), (0.4299, 0.2439, -0.2992), (0.4297, 0.2438, -0.2995), (0.4294, 0.2437, -0.2998), (0.43, 0.2549, -0.299), (0.429, 0.255, -0.3), (0.4299, 0.255, -0.2994), (0.4297, 0.255, -0.2997), (0.4294, 0.255, -0.2999), (0.43, 0.259, -0.2949), (0.429, 0.26, -0.295), (0.4299, 0.2594, -0.295), (0.4297, 0.2597, -0.295), (0.4294, 0.2599, -0.295), (0.43, 0.256, -0.2989), (0.429, 0.2563, -0.2998), (0.4299, 0.2561, -0.2992), (0.4297, 0.2562, -0.2995), (0.4294, 0.2563, -0.2998), (0.43, 0.257, -0.2985), (0.429, 0.2575, -0.2993), (0.4299, 0.2572, -0.2988), (0.4297, 0.2574, -0.2991), (0.4294, 0.2575, -0.2993), (0.43, 0.2578, -0.2978), (0.429, 0.2585, -0.2985), (0.4299, 0.2581, -0.2981), (0.4297, 0.2583, -0.2983), (0.4294, 0.2585, -0.2985), (0.43, 0.2585, -0.297), (0.429, 0.2593, -0.2975), (0.4299, 0.2588, -0.2972), (0.4297, 0.2591, -0.2974), (0.4294, 0.2593, -0.2975), (0.43, 0.2589, -0.296), (0.429, 0.2598, -0.2963), (0.4299, 0.2592, -0.2961), (0.4297, 0.2595, -0.2962), (0.4294, 0.2598, -0.2963)], [], [(16, 90, 100, 105, 110, 115, 120, 95, 125, 135, 140, 145, 150, 155, 130, 5), (121, 31, 21, 96), (11, 26, 91, 15), (6, 131, 56, 0), (151, 71, 66, 156), (136, 86, 81, 141), (141, 81, 76, 146), (146, 76, 71, 151), (126, 61, 86, 136), (116, 36, 31, 121), (156, 66, 56, 131), (101, 51, 46, 106), (106, 46, 41, 111), (111, 41, 36, 116), (21, 61, 126, 96), (91, 26, 51, 101), (135, 125, 127, 137), (137, 127, 128, 138), (138, 128, 129, 139), (139, 129, 126, 136), (60, 85, 87, 62), (62, 87, 88, 63), (63, 88, 89, 64), (64, 89, 86, 61), (140, 135, 137, 142), (142, 137, 138, 143), (143, 138, 139, 144), (144, 139, 136, 141), (85, 80, 82, 87), (87, 82, 83, 88), (88, 83, 84, 89), (89, 84, 81, 86), (145, 140, 142, 147), (147, 142, 143, 148), (148, 143, 144, 149), (149, 144, 141, 146), (80, 75, 77, 82), (82, 77, 78, 83), (83, 78, 79, 84), (84, 79, 76, 81), (150, 145, 147, 152), (152, 147, 148, 153), (153, 148, 149, 154), (154, 149, 146, 151), (75, 70, 72, 77), (77, 72, 73, 78), (78, 73, 74, 79), (79, 74, 71, 76), (155, 150, 152, 157), (157, 152, 153, 158), (158, 153, 154, 159), (159, 154, 151, 156), (70, 65, 67, 72), (72, 67, 68, 73), (73, 68, 69, 74), (74, 69, 66, 71), (130, 155, 157, 132), (132, 157, 158, 133), (133, 158, 159, 134), (134, 159, 156, 131), (65, 55, 57, 67), (67, 57, 58, 68), (68, 58, 59, 69), (69, 59, 56, 66), (100, 90, 92, 102), (102, 92, 93, 103), (103, 93, 94, 104), (104, 94, 91, 101), (25, 50, 52, 27), (27, 52, 53, 28), (28, 53, 54, 29), (29, 54, 51, 26), (105, 100, 102, 107), (107, 102, 103, 108), (108, 103, 104, 109), (109, 104, 101, 106), (50, 45, 47, 52), (52, 47, 48, 53), (53, 48, 49, 54), (54, 49, 46, 51), (110, 105, 107, 112), (112, 107, 108, 113), (113, 108, 109, 114), (114, 109, 106, 111), (45, 40, 42, 47), (47, 42, 43, 48), (48, 43, 44, 49), (49, 44, 41, 46), (115, 110, 112, 117), (117, 112, 113, 118), (118, 113, 114, 119), (119, 114, 111, 116), (40, 35, 37, 42), (42, 37, 38, 43), (43, 38, 39, 44), (44, 39, 36, 41), (120, 115, 117, 122), (122, 117, 118, 123), (123, 118, 119, 124), (124, 119, 116, 121), (35, 30, 32, 37), (37, 32, 33, 38), (38, 33, 34, 39), (39, 34, 31, 36), (95, 120, 122, 97), (97, 122, 123, 98), (98, 123, 124, 99), (99, 124, 121, 96), (30, 20, 22, 32), (32, 22, 23, 33), (33, 23, 24, 34), (34, 24, 21, 31), (20, 60, 62, 22), (22, 62, 63, 23), (23, 63, 64, 24), (24, 64, 61, 21), (125, 95, 97, 127), (127, 97, 98, 128), (128, 98, 99, 129), (129, 99, 96, 126), (10, 25, 27, 12), (12, 27, 28, 13), (13, 28, 29, 14), (14, 29, 26, 11), (90, 16, 19, 92), (92, 19, 18, 93), (93, 18, 17, 94), (94, 17, 15, 91), (0, 56, 59, 2), (2, 59, 58, 3), (3, 58, 57, 4), (4, 57, 55, 1), (5, 130, 132, 7), (7, 132, 133, 8), (8, 133, 134, 9), (9, 134, 131, 6), (1, 55, 65, 70, 75, 80, 85, 60, 20, 30, 35, 40, 45, 50, 25, 10)])
me_plane_005.polygons.foreach_set('use_smooth', [True] * 137)
_uv = me_plane_005.uv_layers.new(name='UVMap')
_uv.uv.foreach_set('vector', [1.0, 1.0, 1.0, 1.0, 1.0, 1.0, 1.0, 1.0, 1.0, 1.0, 1.0, 1.0, 1.0, 1.0, 1.0, 1.0, 1.0, 1.0, 1.0, 1.0, 1.0, 1.0, 1.0, 1.0, 1.0, 1.0, 1.0, 1.0, 1.0, 1.0, 1.0, 1.0, 0.9988, 1.0, 0.001163, 1.0, 0.001163, 1.0, 0.9988, 1.0, 0.001163, 1.0, 0.001163, 1.0, 0.9988, 1.0, 0.9988, 1.0, 0.9988, 1.0, 0.9988, 1.0, 0.001163, 1.0, 0.001163, 1.0, 0.9988, 1.0, 0.001163, 1.0, 0.001163, 1.0, 0.9988, 1.0, 0.9988, 1.0, 0.001163, 1.0, 0.001163, 1.0, 0.9988, 1.0, 0.9988, 1.0, 0.001163, 1.0, 0.001163, 1.0, 0.9988, 1.0, 0.9988, 1.0, 0.001163, 1.0, 0.001163, 1.0, 0.9988, 1.0, 0.9988, 1.0, 0.001163, 1.0, 0.001163, 1.0, 0.9988, 1.0, 0.9988, 1.0, 0.001163, 1.0, 0.001163, 1.0, 0.9988, 1.0, 0.9988, 1.0, 0.001163, 1.0, 0.001163, 1.0, 0.9988, 1.0, 0.9988, 1.0, 0.001163, 1.0, 0.001163, 1.0, 0.9988, 1.0, 0.9988, 1.0, 0.001163, 1.0, 0.001163, 1.0, 0.9988, 1.0, 0.9988, 1.0, 0.001163, 1.0, 0.001163, 1.0, 0.9988, 1.0, 0.001163, 1.0, 0.001163, 1.0, 0.9988, 1.0, 0.9988, 1.0, 0.9988, 1.0, 0.001163, 1.0, 0.001163, 1.0, 0.9988, 1.0, 1.0, 1.0, 1.0, 1.0, 1.0, 1.0, 1.0, 1.0, 1.0, 1.0, 1.0, 1.0, 1.0, 1.0, 1.0, 1.0, 1.0, 1.0, 1.0, 1.0, 0.9993, 1.0, 0.9993, 1.0, 0.9993, 1.0, 0.9993, 1.0, 0.9988, 1.0, 0.9988, 1.0, 0.0, 1.0, 0.0, 1.0, 0.0, 1.0, 0.0, 1.0, 0.0, 1.0, 0.0, 1.0, 0.0, 1.0, 0.0, 1.0, 0.0, 1.0, 0.0, 1.0, 0.0007178, 1.0, 0.0007178, 1.0, 0.0007178, 1.0, 0.0007178, 1.0, 0.001163, 1.0, 0.001163, 1.0, 1.0, 1.0, 1.0, 1.0, 1.0, 1.0, 1.0, 1.0, 1.0, 1.0, 1.0, 1.0, 1.0, 1.0, 1.0, 1.0, 1.0, 1.0, 1.0, 1.0, 0.9993, 1.0, 0.9993, 1.0, 0.9993, 1.0, 0.9993, 1.0, 0.9988, 1.0, 0.9988, 1.0, 0.0, 1.0, 0.0, 1.0, 0.0, 1.0, 0.0, 1.0, 0.0, 1.0, 0.0, 1.0, 0.0, 1.0, 0.0, 1.0, 0.0, 1.0, 0.0, 1.0, 0.0007178, 1.0, 0.0007178, 1.0, 0.0007178, 1.0, 0.0007178, 1.0, 0.001163, 1.0, 0.001163, 1.0, 1.0, 1.0, 1.0, 1.0, 1.0, 1.0, 1.0, 1.0, 1.0, 1.0, 1.0, 1.0, 1.0, 1.0, 1.0, 1.0, 1.0, 1.0, 1.0, 1.0, 0.9993, 1.0, 0.9993, 1.0, 0.9993, 1.0, 0.9993, 1.0, 0.9988, 1.0, 0.9988, 1.0, 0.0, 1.0, 0.0, 1.0, 0.0, 1.0, 0.0, 1.0, 0.0, 1.0, 0.0, 1.0, 0.0, 1.0, 0.0, 1.0, 0.0, 1.0, 0.0, 1.0, 0.0007178, 1.0, 0.0007178, 1.0, 0.0007178, 1.0, 0.0007178, 1.0, 0.001163, 1.0, 0.001163, 1.0, 1.0, 1.0, 1.0, 1.0, 1.0, 1.0, 1.0, 1.0, 1.0, 1.0, 1.0, 1.0, 1.0, 1.0, 1.0, 1.0, 1.0, 1.0, 1.0, 1.0, 0.9993, 1.0, 0.9993, 1.0, 0.9993, 1.0, 0.9993, 1.0, 0.9988, 1.0, 0.9988, 1.0, 0.0, 1.0, 0.0, 1.0, 0.0, 1.0, 0.0, 1.0, 0.0, 1.0, 0.0, 1.0, 0.0, 1.0, 0.0, 1.0, 0.0, 1.0, 0.0, 1.0, 0.0007178, 1.0, 0.0007178, 1.0, 0.0007178, 1.0, 0.0007178, 1.0, 0.001163, 1.0, 0.001163, 1.0, 1.0, 1.0, 1.0, 1.0, 1.0, 1.0, 1.0, 1.0, 1.0, 1.0, 1.0, 1.0, 1.0, 1.0, 1.0, 1.0, 1.0, 1.0, 1.0, 1.0, 0.9993, 1.0, 0.9993, 1.0, 0.9993, 1.0, 0.9993, 1.0, 0.9988, 1.0, 0.9988, 1.0, 0.0, 1.0, 0.0, 1.0, 0.0, 1.0, 0.0, 1.0, 0.0, 1.0, 0.0, 1.0, 0.0, 1.0, 0.0, 1.0, 0.0, 1.0, 0.0, 1.0, 0.0007178, 1.0, 0.0007178, 1.0, 0.0007178, 1.0, 0.0007178, 1.0, 0.001163, 1.0, 0.001163, 1.0, 1.0, 1.0, 1.0, 1.0, 1.0, 1.0, 1.0, 1.0, 1.0, 1.0, 1.0, 1.0, 1.0, 1.0, 1.0, 1.0, 1.0, 1.0, 1.0, 1.0, 0.9993, 1.0, 0.9993, 1.0, 0.9993, 1.0, 0.9993, 1.0, 0.9988, 1.0, 0.9988, 1.0, 0.0, 1.0, 0.0, 1.0, 0.0, 1.0, 0.0, 1.0, 0.0, 1.0, 0.0, 1.0, 0.0, 1.0, 0.0, 1.0, 0.0, 1.0, 0.0, 1.0, 0.0007178, 1.0, 0.0007178, 1.0, 0.0007178, 1.0, 0.0007178, 1.0, 0.001163, 1.0, 0.001163, 1.0, 1.0, 1.0, 1.0, 1.0, 1.0, 1.0, 1.0, 1.0, 1.0, 1.0, 1.0, 1.0, 1.0, 1.0, 1.0, 1.0, 1.0, 1.0, 1.0, 1.0, 0.9993, 1.0, 0.9993, 1.0, 0.9993, 1.0, 0.9993, 1.0, 0.9988, 1.0, 0.9988, 1.0, 0.0, 1.0, 0.0, 1.0, 0.0, 1.0, 0.0, 1.0, 0.0, 1.0, 0.0, 1.0, 0.0, 1.0, 0.0, 1.0, 0.0, 1.0, 0.0, 1.0, 0.0007178, 1.0, 0.0007178, 1.0, 0.0007178, 1.0, 0.0007178, 1.0, 0.001163, 1.0, 0.001163, 1.0, 1.0, 1.0, 1.0, 1.0, 1.0, 1.0, 1.0, 1.0, 1.0, 1.0, 1.0, 1.0, 1.0, 1.0, 1.0, 1.0, 1.0, 1.0, 1.0, 1.0, 0.9993, 1.0, 0.9993, 1.0, 0.9993, 1.0, 0.9993, 1.0, 0.9988, 1.0, 0.9988, 1.0, 0.0, 1.0, 0.0, 1.0, 0.0, 1.0, 0.0, 1.0, 0.0, 1.0, 0.0, 1.0, 0.0, 1.0, 0.0, 1.0, 0.0, 1.0, 0.0, 1.0, 0.0007178, 1.0, 0.0007178, 1.0, 0.0007178, 1.0, 0.0007178, 1.0, 0.001163, 1.0, 0.001163, 1.0, 1.0, 1.0, 1.0, 1.0, 1.0, 1.0, 1.0, 1.0, 1.0, 1.0, 1.0, 1.0, 1.0, 1.0, 1.0, 1.0, 1.0, 1.0, 1.0, 1.0, 0.9993, 1.0, 0.9993, 1.0, 0.9993, 1.0, 0.9993, 1.0, 0.9988, 1.0, 0.9988, 1.0, 0.0, 1.0, 0.0, 1.0, 0.0, 1.0, 0.0, 1.0, 0.0, 1.0, 0.0, 1.0, 0.0, 1.0, 0.0, 1.0, 0.0, 1.0, 0.0, 1.0, 0.0007178, 1.0, 0.0007178, 1.0, 0.0007178, 1.0, 0.0007178, 1.0, 0.001163, 1.0, 0.001163, 1.0, 1.0, 1.0, 1.0, 1.0, 1.0, 1.0, 1.0, 1.0, 1.0, 1.0, 1.0, 1.0, 1.0, 1.0, 1.0, 1.0, 1.0, 1.0, 1.0, 1.0, 0.9993, 1.0, 0.9993, 1.0, 0.9993, 1.0, 0.9993, 1.0, 0.9988, 1.0, 0.9988, 1.0, 0.0, 1.0, 0.0, 1.0, 0.0, 1.0, 0.0, 1.0, 0.0, 1.0, 0.0, 1.0, 0.0, 1.0, 0.0, 1.0, 0.0, 1.0, 0.0, 1.0, 0.0007178, 1.0, 0.0007178, 1.0, 0.0007178, 1.0, 0.0007178, 1.0, 0.001163, 1.0, 0.001163, 1.0, 1.0, 1.0, 1.0, 1.0, 1.0, 1.0, 1.0, 1.0, 1.0, 1.0, 1.0, 1.0, 1.0, 1.0, 1.0, 1.0, 1.0, 1.0, 1.0, 1.0, 0.9993, 1.0, 0.9993, 1.0, 0.9993, 1.0, 0.9993, 1.0, 0.9988, 1.0, 0.9988, 1.0, 0.0, 1.0, 0.0, 1.0, 0.0, 1.0, 0.0, 1.0, 0.0, 1.0, 0.0, 1.0, 0.0, 1.0, 0.0, 1.0, 0.0, 1.0, 0.0, 1.0, 0.0007178, 1.0, 0.0007178, 1.0, 0.0007178, 1.0, 0.0007178, 1.0, 0.001163, 1.0, 0.001163, 1.0, 1.0, 1.0, 1.0, 1.0, 1.0, 1.0, 1.0, 1.0, 1.0, 1.0, 1.0, 1.0, 1.0, 1.0, 1.0, 1.0, 1.0, 1.0, 1.0, 1.0, 0.9993, 1.0, 0.9993, 1.0, 0.9993, 1.0, 0.9993, 1.0, 0.9988, 1.0, 0.9988, 1.0, 0.0, 1.0, 0.0, 1.0, 0.0, 1.0, 0.0, 1.0, 0.0, 1.0, 0.0, 1.0, 0.0, 1.0, 0.0, 1.0, 0.0, 1.0, 0.0, 1.0, 0.0007178, 1.0, 0.0007178, 1.0, 0.0007178, 1.0, 0.0007178, 1.0, 0.001163, 1.0, 0.001163, 1.0, 0.0, 1.0, 0.0, 1.0, 0.0, 1.0, 0.0, 1.0, 0.0, 1.0, 0.0, 1.0, 0.0, 1.0, 0.0, 1.0, 0.0, 1.0, 0.0, 1.0, 0.0007178, 1.0, 0.0007178, 1.0, 0.0007178, 1.0, 0.0007178, 1.0, 0.001163, 1.0, 0.001163, 1.0, 1.0, 1.0, 1.0, 1.0, 1.0, 1.0, 1.0, 1.0, 1.0, 1.0, 1.0, 1.0, 1.0, 1.0, 1.0, 1.0, 1.0, 1.0, 1.0, 1.0, 0.9993, 1.0, 0.9993, 1.0, 0.9993, 1.0, 0.9993, 1.0, 0.9988, 1.0, 0.9988, 1.0, 0.0, 1.0, 0.0, 1.0, 0.0, 1.0, 0.0, 1.0, 0.0, 1.0, 0.0, 1.0, 0.0, 1.0, 0.0, 1.0, 0.0, 1.0, 0.0, 1.0, 0.0007178, 1.0, 0.0007178, 1.0, 0.0007178, 1.0, 0.0007178, 1.0, 0.001163, 1.0, 0.001163, 1.0, 1.0, 1.0, 1.0, 1.0, 1.0, 1.0, 1.0, 1.0, 1.0, 1.0, 1.0, 1.0, 1.0, 1.0, 1.0, 1.0, 1.0, 1.0, 1.0, 1.0, 0.9993, 1.0, 0.9993, 1.0, 0.9993, 1.0, 0.9993, 1.0, 0.9988, 1.0, 0.9988, 1.0, 0.001163, 1.0, 0.001163, 1.0, 0.0007178, 1.0, 0.0007178, 1.0, 0.0007178, 1.0, 0.0007178, 1.0, 0.0, 1.0, 0.0, 1.0, 0.0, 1.0, 0.0, 1.0, 0.0, 1.0, 0.0, 1.0, 0.0, 1.0, 0.0, 1.0, 0.0, 1.0, 0.0, 1.0, 1.0, 1.0, 1.0, 1.0, 1.0, 1.0, 1.0, 1.0, 1.0, 1.0, 1.0, 1.0, 1.0, 1.0, 1.0, 1.0, 1.0, 1.0, 1.0, 1.0, 0.9993, 1.0, 0.9993, 1.0, 0.9993, 1.0, 0.9993, 1.0, 0.9988, 1.0, 0.9988, 1.0, 0.0, 1.0, 0.0, 1.0, 0.0, 1.0, 0.0, 1.0, 0.0, 1.0, 0.0, 1.0, 0.0, 1.0, 0.0, 1.0, 0.0, 1.0, 0.0, 1.0, 0.0, 1.0, 0.0, 1.0, 0.0, 1.0, 0.0, 1.0, 0.0, 1.0, 0.0, 1.0])
me_plane_005.update()
me_plane_002 = bpy.data.meshes.new('Plane.002')
me_plane_002.from_pydata([(-0.6, -0.02, 0.0), (-0.6, 0.02, 0.0), (-1.6, -0.02, 0.0), (-1.6, 0.02, 0.0), (-1.6, 0.02, 2.1), (-0.6, -0.02, 2.1), (-1.6, -0.02, 2.1), (-0.6, 0.02, 2.1)], [], [(0, 2, 3, 1), (1, 3, 4, 7), (2, 0, 5, 6), (2, 6, 4, 3), (4, 6, 5, 7), (0, 1, 7, 5)])
_uv = me_plane_002.uv_layers.new(name='UVMap')
_uv.uv.foreach_set('vector', [0.0, 0.0, 0.0, 0.0, 0.0, 1.0, 0.0, 1.0, 0.0, 1.0, 0.0, 1.0, 0.0, 1.0, 0.0, 1.0, 0.0, 0.0, 0.0, 0.0, 0.0, 0.0, 0.0, 0.0, 0.0, 0.0, 0.0, 0.0, 0.0, 1.0, 0.0, 1.0, 0.0, 1.0, 0.0, 0.0, 0.0, 0.0, 0.0, 1.0, 0.0, 0.0, 0.0, 1.0, 0.0, 1.0, 0.0, 0.0])
me_plane_002.update()
me_plane_001 = bpy.data.meshes.new('Plane.001')
me_plane_001.from_pydata([(-0.6, -0.1, 0.0), (0.0, -0.1, 0.0), (-0.6, 0.1, 0.0), (0.0, 0.1, 0.0), (-1.6, -0.1, 0.0), (-1.6, 0.1, 0.0), (-7.6, -0.1, 0.0), (-7.6, 0.1, 0.0), (-0.6, 0.1, 2.9), (-0.6, -0.1, 2.9), (0.0, -0.1, 2.9), (0.0, 0.1, 2.9), (-1.6, 0.1, 2.9), (-1.6, -0.1, 2.9), (-7.6, 0.1, 2.9), (-7.6, -0.1, 2.9), (0.0, 0.1, 2.1), (0.0, -0.1, 2.1), (-7.6, 0.1, 2.1), (-1.6, 0.1, 2.1), (-7.6, -0.1, 2.1), (-0.6, -0.1, 2.1), (-1.6, -0.1, 2.1), (-0.6, 0.1, 2.1)], [], [(0, 2, 3, 1), (4, 6, 7, 5), (9, 10, 11, 8), (9, 8, 12, 13), (13, 12, 14, 15), (17, 16, 11, 10), (19, 18, 14, 12), (18, 20, 15, 14), (22, 21, 9, 13), (16, 23, 8, 11), (21, 17, 10, 9), (20, 22, 13, 15), (23, 19, 12, 8), (6, 4, 22, 20), (0, 1, 17, 21), (3, 2, 23, 16), (7, 6, 20, 18), (5, 7, 18, 19), (1, 3, 16, 17), (4, 5, 19, 22), (19, 23, 21, 22), (0, 21, 23, 2)])
_uv = me_plane_001.uv_layers.new(name='UVMap')
_uv.uv.foreach_set('vector', [0.0, 0.0, 0.0, 1.0, 1.0, 1.0, 1.0, 0.0, 0.0, 0.0, 0.0, 0.0, 0.0, 1.0, 0.0, 1.0, 0.0, 0.0, 1.0, 0.0, 1.0, 1.0, 0.0, 1.0, 0.0, 0.0, 0.0, 1.0, 0.0, 1.0, 0.0, 0.0, 0.0, 0.0, 0.0, 1.0, 0.0, 1.0, 0.0, 0.0, 1.0, 0.0, 1.0, 1.0, 1.0, 1.0, 1.0, 0.0, 0.0, 1.0, 0.0, 1.0, 0.0, 1.0, 0.0, 1.0, 0.0, 1.0, 0.0, 0.0, 0.0, 0.0, 0.0, 1.0, 0.0, 0.0, 0.0, 0.0, 0.0, 0.0, 0.0, 0.0, 1.0, 1.0, 0.0, 1.0, 0.0, 1.0, 1.0, 1.0, 0.0, 0.0, 1.0, 0.0, 1.0, 0.0, 0.0, 0.0, 0.0, 0.0, 0.0, 0.0, 0.0, 0.0, 0.0, 0.0, 0.0, 1.0, 0.0, 1.0, 0.0, 1.0, 0.0, 1.0, 0.0, 0.0, 0.0, 0.0, 0.0, 0.0, 0.0, 0.0, 0.0, 0.0, 1.0, 0.0, 1.0, 0.0, 0.0, 0.0, 1.0, 1.0, 0.0, 1.0, 0.0, 1.0, 1.0, 1.0, 0.0, 1.0, 0.0, 0.0, 0.0, 0.0, 0.0, 1.0, 0.0, 1.0, 0.0, 1.0, 0.0, 1.0, 0.0, 1.0, 1.0, 0.0, 1.0, 1.0, 1.0, 1.0, 1.0, 0.0, 0.0, 0.0, 0.0, 1.0, 0.0, 1.0, 0.0, 0.0, 0.0, 1.0, 0.0, 1.0, 0.0, 0.0, 0.0, 0.0, 0.0, 0.0, 0.0, 0.0, 0.0, 1.0, 0.0, 1.0])
me_plane_001.update()
me_plane_006 = bpy.data.meshes.new('Plane.006')
me_plane_006.from_pydata([(-0.16, -0.11, 0.0), (0.16, -0.11, 0.0), (-0.16, 0.11, 0.0), (0.16, 0.11, 0.0), (0.155, 0.105, 0.02), (0.155, -0.105, 0.02), (-0.155, 0.105, 0.02), (-0.155, -0.105, 0.02), (0.16, -0.11, 0.015), (0.16, 0.11, 0.015), (-0.16, 0.11, 0.015), (-0.16, -0.11, 0.015)], [], [(5, 4, 6, 7), (1, 3, 9, 8), (0, 1, 8, 11), (3, 2, 10, 9), (2, 0, 11, 10), (1, 0, 2, 3), (4, 5, 8, 9), (6, 4, 9, 10), (7, 6, 10, 11), (5, 7, 11, 8)])
_uv = me_plane_006.uv_layers.new(name='UVMap')
_uv.uv.foreach_set('vector', [0.0, 0.0, 0.0, 0.0, 0.0, 0.0, 0.0, 0.0, 0.0, 0.0, 0.0, 0.0, 0.0, 0.0, 0.0, 0.0, 0.0, 0.0, 0.0, 0.0, 0.0, 0.0, 0.0, 0.0, 0.0, 0.0, 0.0, 0.0, 0.0, 0.0, 0.0, 0.0, 0.0, 0.0, 0.0, 0.0, 0.0, 0.0, 0.0, 0.0, 0.0, 0.0, 0.0, 0.0, 0.0, 0.0, 0.0, 0.0, 0.0, 0.0, 0.0, 0.0, 0.0, 0.0, 0.0, 0.0, 0.0, 0.0, 0.0, 0.0, 0.0, 0.0, 0.0, 0.0, 0.0, 0.0, 0.0, 0.0, 0.0, 0.0, 0.0, 0.0, 0.0, 0.0, 0.0, 0.0, 0.0, 0.0, 0.0, 0.0])
me_plane_006.update()
me_plane_007 = bpy.data.meshes.new('Plane.007')
me_plane_007.from_pydata([(-0.14, -0.1, 0.0), (-0.12, -0.1, 0.0), (-0.14, -0.1, -0.06), (-0.14, 0.1, -0.06), (-0.12, 0.11, -0.06), (-0.14, 0.11, -0.06), (-0.12, -0.11, -0.06), (-0.14, -0.11, -0.06), (-0.14, 0.1, 0.0), (-0.12, 0.1, 0.0), (-0.12, 0.1, -0.06), (-0.12, -0.1, -0.06), (-0.12, 0.11, -0.26), (-0.12, 0.1, -0.26), (-0.14, 0.11, -0.26), (-0.14, 0.1, -0.26), (-0.12, -0.11, -0.26), (-0.12, -0.1, -0.26), (-0.14, -0.11, -0.26), (-0.14, -0.1, -0.26), (-0.12, 0.0, -0.06), (-0.14, 0.0, -0.06), (-0.14, 0.0, 0.0), (-0.12, 0.0, 0.0), (-0.12, 0.05, -0.06), (-0.14, 0.05, -0.06), (-0.14, 0.05, 0.0), (-0.12, 0.05, 0.0), (-0.12, 0.05, -0.26), (-0.14, 0.05, -0.26), (-0.12, -0.05, -0.06), (-0.14, -0.05, -0.06), (-0.14, -0.05, 0.0), (-0.12, -0.05, 0.0), (-0.12, -0.05, -0.26), (-0.14, -0.05, -0.26), (-0.12, -0.1, -0.14), (-0.12, 0.1, -0.14), (-0.12, -0.11, -0.14), (-0.14, -0.11, -0.14), (-0.14, -0.1, -0.14), (-0.14, 0.1, -0.14), (-0.14, 0.11, -0.14), (-0.12, 0.11, -0.14), (-0.12, 0.0, -0.14), (-0.14, 0.0, -0.14), (-0.14, 0.05, -0.14), (-0.12, 0.05, -0.14), (-0.12, -0.05, -0.14), (-0.14, -0.05, -0.14)], [], [(49, 35, 19, 40), (27, 24, 10, 9), (39, 18, 16, 38), (47, 28, 13, 37), (32, 31, 2, 0), (14, 12, 13, 15), (35, 34, 17, 19), (18, 19, 17, 16), (42, 14, 15, 41), (43, 12, 14, 42), (37, 13, 12, 43), (40, 19, 18, 39), (38, 16, 17, 36), (11, 2, 7, 6), (1, 0, 2, 11), (26, 27, 9, 8), (3, 8, 9, 10), (10, 4, 5, 3), (32, 33, 23, 22), (44, 34, 35, 45), (26, 25, 21, 22), (44, 45, 29, 28), (33, 30, 20, 23), (35, 49, 45), (41, 15, 29, 46), (8, 3, 25, 26), (15, 13, 28, 29), (22, 23, 27, 26), (29, 45, 46), (23, 20, 24, 27), (1, 11, 30, 33), (36, 17, 34, 48), (0, 1, 33, 32), (28, 47, 44), (22, 21, 31, 32), (34, 44, 48), (21, 45, 49, 31), (11, 36, 48, 30), (20, 44, 47, 24), (3, 41, 46, 25), (25, 46, 45, 21), (30, 48, 44, 20), (6, 38, 36, 11), (2, 40, 39, 7), (10, 37, 43, 4), (4, 43, 42, 5), (5, 42, 41, 3), (24, 47, 37, 10), (7, 39, 38, 6), (31, 49, 40, 2)])
_uv = me_plane_007.uv_layers.new(name='UVMap')
_uv.uv.foreach_set('vector', [0.0, 0.0, 0.0, 0.0, 0.0, 0.0, 0.0, 0.0, 0.0, 0.0, 0.0, 0.0, 0.0, 0.0, 0.0, 0.0, 0.0, 0.0, 0.0, 0.0, 0.0, 0.0, 0.0, 0.0, 0.0, 0.0, 0.0, 0.0, 0.0, 0.0, 0.0, 0.0, 0.0, 0.0, 0.0, 0.0, 0.0, 0.0, 0.0, 0.0, 0.0, 0.0, 0.0, 0.0, 0.0, 0.0, 0.0, 0.0, 0.0, 0.0, 0.0, 0.0, 0.0, 0.0, 0.0, 0.0, 0.0, 0.0, 0.0, 0.0, 0.0, 0.0, 0.0, 0.0, 0.0, 0.0, 0.0, 0.0, 0.0, 0.0, 0.0, 0.0, 0.0, 0.0, 0.0, 0.0, 0.0, 0.0, 0.0, 0.0, 0.0, 0.0, 0.0, 0.0, 0.0, 0.0, 0.0, 0.0, 0.0, 0.0, 0.0, 0.0, 0.0, 0.0, 0.0, 0.0, 0.0, 0.0, 0.0, 0.0, 0.0, 0.0, 0.0, 0.0, 0.0, 0.0, 0.0, 0.0, 0.0, 0.0, 0.0, 0.0, 0.0, 0.0, 0.0, 0.0, 0.0, 0.0, 0.0, 0.0, 0.0, 0.0, 0.0, 0.0, 0.0, 0.0, 0.0, 0.0, 0.0, 0.0, 0.0, 0.0, 0.0, 0.0, 0.0, 0.0, 0.0, 0.0, 0.0, 0.0, 0.0, 0.0, 0.0, 0.0, 0.0, 0.0, 0.0, 0.0, 0.0, 0.0, 0.0, 0.0, 0.0, 0.0, 0.0, 0.0, 0.0, 0.0, 0.0, 0.0, 0.0, 0.0, 0.0, 0.0, 0.0, 0.0, 0.0, 0.0, 0.0, 0.0, 0.0, 0.0, 0.0, 0.0, 0.0, 0.0, 0.0, 0.0, 0.0, 0.0, 0.0, 0.0, 0.0, 0.0, 0.0, 0.0, 0.0, 0.0, 0.0, 0.0, 0.0, 0.0, 0.0, 0.0, 0.0, 0.0, 0.0, 0.0, 0.0, 0.0, 0.0, 0.0, 0.0, 0.0, 0.0, 0.0, 0.0, 0.0, 0.0, 0.0, 0.0, 0.0, 0.0, 0.0, 0.0, 0.0, 0.0, 0.0, 0.0, 0.0, 0.0, 0.0, 0.0, 0.0, 0.0, 0.0, 0.0, 0.0, 0.0, 0.0, 0.0, 0.0, 0.0, 0.0, 0.0, 0.0, 0.0, 0.0, 0.0, 0.0, 0.0, 0.0, 0.0, 0.0, 0.0, 0.0, 0.0, 0.0, 0.0, 0.0, 0.0, 0.0, 0.0, 0.0, 0.0, 0.0, 0.0, 0.0, 0.0, 0.0, 0.0, 0.0, 0.0, 0.0, 0.0, 0.0, 0.0, 0.0, 0.0, 0.0, 0.0, 0.0, 0.0, 0.0, 0.0, 0.0, 0.0, 0.0, 0.0, 0.0, 0.0, 0.0, 0.0, 0.0, 0.0, 0.0, 0.0, 0.0, 0.0, 0.0, 0.0, 0.0, 0.0, 0.0, 0.0, 0.0, 0.0, 0.0, 0.0, 0.0, 0.0, 0.0, 0.0, 0.0, 0.0, 0.0, 0.0, 0.0, 0.0, 0.0, 0.0, 0.0, 0.0, 0.0, 0.0, 0.0, 0.0, 0.0, 0.0, 0.0, 0.0, 0.0, 0.0, 0.0, 0.0, 0.0, 0.0, 0.0, 0.0, 0.0, 0.0, 0.0, 0.0, 0.0, 0.0, 0.0, 0.0, 0.0, 0.0, 0.0, 0.0, 0.0, 0.0, 0.0, 0.0, 0.0, 0.0, 0.0, 0.0, 0.0, 0.0, 0.0, 0.0, 0.0, 0.0, 0.0, 0.0, 0.0, 0.0, 0.0, 0.0, 0.0, 0.0, 0.0, 0.0, 0.0, 0.0, 0.0, 0.0, 0.0, 0.0, 0.0, 0.0, 0.0, 0.0, 0.0, 0.0, 0.0, 0.0, 0.0, 0.0, 0.0, 0.0, 0.0, 0.0, 0.0, 0.0, 0.0, 0.0, 0.0, 0.0, 0.0])
me_plane_007.update()
me_plane_008 = bpy.data.meshes.new('Plane.008')
me_plane_008.from_pydata([(-0.14, -0.11, 0.0), (-0.14, 0.11, 0.0), (-0.14, -0.1, 0.0), (-0.14, -0.1, -0.06), (-0.14, 0.1, -0.06), (-0.14, 0.11, -0.06), (-0.14, -0.11, -0.06), (-0.14, 0.1, 0.0), (0.14, 0.11, -0.06), (0.14, 0.1, -0.06), (0.14, 0.11, 0.0), (0.14, 0.1, 0.0), (0.14, -0.11, 0.0), (0.14, -0.1, 0.0), (0.14, -0.11, -0.06), (0.14, -0.1, -0.06)], [], [(1, 5, 4, 7), (2, 3, 6, 0), (10, 11, 9, 8), (13, 12, 14, 15), (0, 6, 14, 12), (6, 3, 15, 14), (2, 0, 12, 13), (4, 5, 8, 9), (3, 2, 13, 15), (7, 4, 9, 11), (5, 1, 10, 8), (1, 7, 11, 10)])
_uv = me_plane_008.uv_layers.new(name='UVMap')
_uv.uv.foreach_set('vector', [0.0, 0.0, 0.0, 0.0, 0.0, 0.0, 0.0, 0.0, 0.0, 0.0, 0.0, 0.0, 0.0, 0.0, 0.0, 0.0, 0.0, 0.0, 0.0, 0.0, 0.0, 0.0, 0.0, 0.0, 0.0, 0.0, 0.0, 0.0, 0.0, 0.0, 0.0, 0.0, 0.0, 0.0, 0.0, 0.0, 0.0, 0.0, 0.0, 0.0, 0.0, 0.0, 0.0, 0.0, 0.0, 0.0, 0.0, 0.0, 0.0, 0.0, 0.0, 0.0, 0.0, 0.0, 0.0, 0.0, 0.0, 0.0, 0.0, 0.0, 0.0, 0.0, 0.0, 0.0, 0.0, 0.0, 0.0, 0.0, 0.0, 0.0, 0.0, 0.0, 0.0, 0.0, 0.0, 0.0, 0.0, 0.0, 0.0, 0.0, 0.0, 0.0, 0.0, 0.0, 0.0, 0.0, 0.0, 0.0, 0.0, 0.0, 0.0, 0.0, 0.0, 0.0, 0.0, 0.0])
me_plane_008.update()
me_plane_009 = bpy.data.meshes.new('Plane.009')
me_plane_009.from_pydata([(-1.0, -1.0, 0.0), (1.0, -1.0, 0.0), (-1.0, 1.0, 0.0), (1.0, 1.0, 0.0)], [], [(0, 1, 3, 2)])
_uv = me_plane_009.uv_layers.new(name='UVMap')
_uv.uv.foreach_set('vector', [0.0, 0.0, 1.0, 0.0, 1.0, 1.0, 0.0, 1.0])
me_plane_009.update()

# ---- objects
ob_desktop = bpy.data.objects.new('desktop', me_plane_003)
ob_floor_1 = bpy.data.objects.new('floor_1', me_plane)
ob_legs_001 = bpy.data.objects.new('legs.001', me_plane_004)
ob_support_horizontal = bpy.data.objects.new('support_horizontal', me_plane_005)
ob_door = bpy.data.objects.new('door', me_plane_002)
ob_wall = bpy.data.objects.new('wall', me_plane_001)
ob_plane = bpy.data.objects.new('Plane', me_plane_006)
ob_legs = bpy.data.objects.new('legs', me_plane_007)
ob_supports = bpy.data.objects.new('supports', me_plane_008)
ob_floor_2 = bpy.data.objects.new('floor_2', me_plane_009)

# ---- transforms, parenting, visibility, modifiers, constraints
ob_desktop.location = (0.0, 0.0, 0.7)
_m = ob_desktop.modifiers.new('Auto Smooth', 'NODES')
_m.node_group = ng_auto_smooth
_gi = [s.identifier for s in ng_auto_smooth.interface.items_tree if s.item_type == 'SOCKET' and s.in_out == 'INPUT']
_m[_gi[1]] = 0.5236  # Angle
ob_floor_1.location = (0.0, 0.0, 0.0)
ob_legs_001.location = (0.0, 0.0, 0.7)
_m = ob_legs_001.modifiers.new('Mirror', 'MIRROR')
_m = ob_legs_001.modifiers.new('Auto Smooth', 'NODES')
_m.node_group = ng_auto_smooth
_gi = [s.identifier for s in ng_auto_smooth.interface.items_tree if s.item_type == 'SOCKET' and s.in_out == 'INPUT']
_m[_gi[1]] = 0.5236  # Angle
_m = ob_legs_001.modifiers.new('WeightedNormal', 'WEIGHTED_NORMAL')
_m.keep_sharp = True
ob_support_horizontal.location = (0.0, 0.0, 0.7)
_m = ob_support_horizontal.modifiers.new('Auto Smooth', 'NODES')
_m.node_group = ng_auto_smooth
_gi = [s.identifier for s in ng_auto_smooth.interface.items_tree if s.item_type == 'SOCKET' and s.in_out == 'INPUT']
_m[_gi[1]] = 0.5236  # Angle
_m = ob_support_horizontal.modifiers.new('WeightedNormal', 'WEIGHTED_NORMAL')
_m.keep_sharp = True
ob_door.location = (0.0, 0.0, 0.0)
ob_wall.location = (0.0, 0.0, 0.0)
ob_plane.location = (0.0, 0.0, 0.26)
ob_legs.location = (0.0, 0.0, 0.26)
_m = ob_legs.modifiers.new('Mirror', 'MIRROR')
ob_supports.location = (0.0, 0.0, 0.26)
ob_floor_2.location = (0.0, 0.0, 0.0)

# ---- collection membership
col_desk.objects.link(ob_desktop)
col_desk.objects.link(ob_floor_1)
col_desk.objects.link(ob_legs_001)
col_desk.objects.link(ob_support_horizontal)
col_building.objects.link(ob_door)
col_building.objects.link(ob_wall)
col_small_chair.objects.link(ob_plane)
col_small_chair.objects.link(ob_legs)
col_small_chair.objects.link(ob_supports)
col_small_chair.objects.link(ob_floor_2)

# ---- scene / render settings (as saved in the file)
scene.frame_start = 1; scene.frame_end = 250; scene.frame_set(1)
scene.render.engine = 'BLENDER_EEVEE_NEXT'
scene.cycles.sampling_pattern = 'TABULATED_SOBOL'
scene.view_settings.view_transform = 'Filmic'
bpy.context.view_layer.update()

# ---- added for rendering (the .blend has no active camera and no usable light): camera, sun
cam_auto = bpy.data.cameras.new('AutoCamera')
cam_auto.lens = 50.0
cam_auto.sensor_width = 36.0
cam_auto.clip_end = 1000.0
ob_auto_camera = bpy.data.objects.new('AutoCamera', cam_auto)
scene.collection.objects.link(ob_auto_camera)
ob_auto_camera.location = (5.29862, -10.3183, 8.32889)
ob_auto_camera.rotation_euler = (1.09748, -7.21219e-08, 0.694738)
scene.camera = ob_auto_camera
light_auto_sun = bpy.data.lights.new('AutoSun', 'SUN')
light_auto_sun.energy = 3.0
light_auto_sun.angle = 0.0523599
ob_auto_sun = bpy.data.objects.new('AutoSun', light_auto_sun)
scene.collection.objects.link(ob_auto_sun)
ob_auto_sun.rotation_euler = (0.872665, 0.174533, 0.523599)
bpy.context.view_layer.update()
